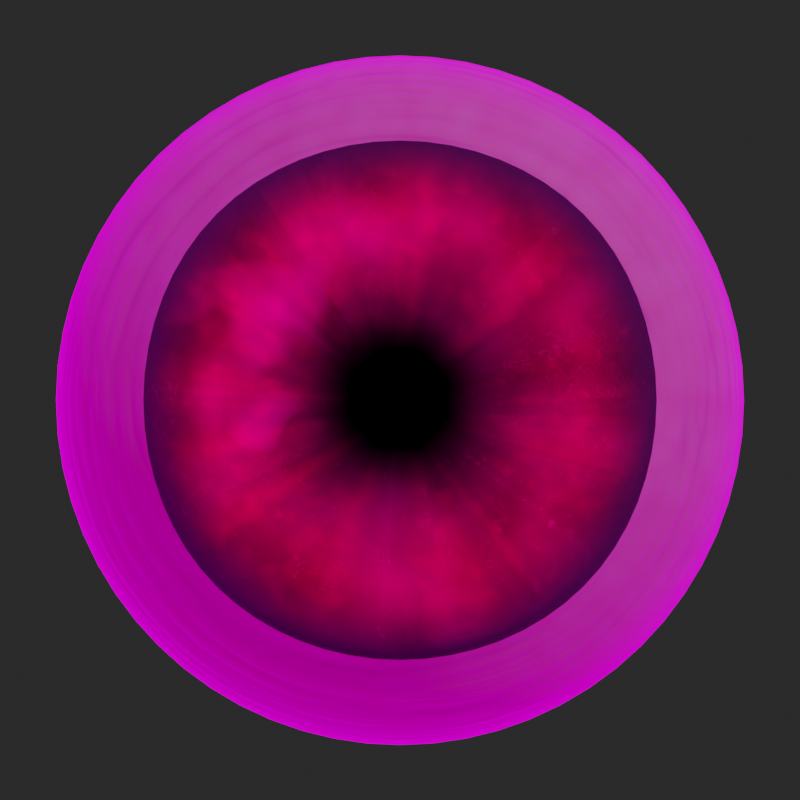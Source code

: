 # Source: prefabs_aquatic_vertabrate_eye.blend  (saved by Blender 4.2.66; exported with 4.5.12 LTS)
import bpy
from mathutils import Matrix  # noqa: F401  (used for matrix-valued properties, if any)

bpy.ops.wm.read_factory_settings(use_empty=True)
scene = bpy.context.scene
scene.name = 'Scene'

# ---- collections
col_collection = bpy.data.collections.new('Collection'); scene.collection.children.link(col_collection)
col_aquatic_vertabrate_eye = bpy.data.collections.new('Aquatic_Vertabrate_Eye'); scene.collection.children.link(col_aquatic_vertabrate_eye)

# ---- images (referenced by path relative to the original .blend; pixels are not part of the script)
import os
ASSET_DIR = os.environ.get("B2B_ASSET_DIR", "")  # directory of the original .blend (textures are referenced by path, not embedded)
HERE = os.path.dirname(os.path.abspath(__file__))  # packed textures are extracted next to this script under _unpacked/

def load_image(name, relpath, width, height, colorspace="sRGB"):
    """Load a texture the original file referenced (path relative to the .blend, or extracted next to this script)."""
    p = next((c for c in (os.path.join(HERE, relpath), os.path.join(ASSET_DIR, relpath)) if relpath and os.path.exists(c)), "")
    if p:
        img = bpy.data.images.load(p, check_existing=True)
        img.name = name
    else:  # same state as the original file: an image datablock whose file is absent (Cycles renders it pink)
        img = bpy.data.images.new(name, width, height)
        img.source = "FILE"
        img.filepath = "//" + (relpath or name)
    img.colorspace_settings.name = colorspace
    return img
img_brown_photostudio_06_4k_hdr = load_image('brown_photostudio_06_4k.hdr', 'brown_photostudio_06_4k.hdr', 1024, 1024, 'Linear Rec.709')

# ---- materials (node trees are filled in below, after node groups)
mat_pupil_generator = bpy.data.materials.new('pupil_generator')
mat_pupil_generator.use_transparent_shadow = False
mat_iris_generator_aquatic_vertabrate = bpy.data.materials.new('iris_generator_aquatic_vertabrate')
mat_sclera_generator_aquatic_vertabrate = bpy.data.materials.new('sclera_generator_aquatic_vertabrate')
mat_cornea_generator = bpy.data.materials.new('cornea_generator')
mat_cornea_generator.surface_render_method = 'BLENDED'
mat_cornea_generator.blend_method = 'BLEND'
mat_cornea_generator.alpha_threshold = 0.522
mat_cornea_generator.use_transparency_overlap = False
mat_cornea_generator.show_transparent_back = False
mat_cornea_generator.use_transparent_shadow = False
mat_cornea_generator.use_raytrace_refraction = True
mat_cornea_generator.use_screen_refraction = True
mat_cornea_generator.thickness_mode = 'SLAB'
mat_cornea_generator.diffuse_color = (0.8, 0.8, 0.8, 0.5357)

# ---- node groups
ng_aquatic_iris_foundation = bpy.data.node_groups.new('Aquatic Iris Foundation', 'ShaderNodeTree')
_s = ng_aquatic_iris_foundation.interface.new_socket(name='UV', in_out='OUTPUT', socket_type='NodeSocketVector')
_s = ng_aquatic_iris_foundation.interface.new_socket(name='Result', in_out='OUTPUT', socket_type='NodeSocketColor')
_s.default_value = (0.0, 0.0, 0.0, 0.0)
_N = ng_aquatic_iris_foundation.nodes; _L = ng_aquatic_iris_foundation.links
n0 = _N.new('NodeGroupOutput'); n0.name = 'Group Output'; n0.location = (573, 0)
n1 = _N.new('NodeGroupInput'); n1.name = 'Group Input'; n1.location = (-583, 0)
n2 = _N.new('ShaderNodeUVMap'); n2.name = 'UV Map.001'; n2.location = (-383, 132)
n2.uv_map = 'irisUV'
n3 = _N.new('NodeReroute'); n3.name = 'Reroute.002'; n3.location = (-203, 72)
n3.width = 16
n3.socket_idname = 'NodeSocketVector'
n4 = _N.new('ShaderNodeTexNoise'); n4.name = 'Noise Texture.001'; n4.location = (203, 128)
n4.inputs[2].default_value = -9.4
n4.inputs[3].default_value = 2.6
n4.inputs[4].default_value = 0.4333
n4.inputs[8].default_value = -0.9
n5 = _N.new('ShaderNodeTexGradient'); n5.name = 'Gradient Texture.001'; n5.location = (17, 132)
n5.gradient_type = 'RADIAL'
n6 = _N.new('ShaderNodeTexVoronoi'); n6.name = 'Voronoi Texture.002'; n6.location = (200, -160)
n6.feature = 'SMOOTH_F1'
n6.inputs[2].default_value = 49.4
n7 = _N.new('ShaderNodeMapping'); n7.name = 'Mapping.001'; n7.location = (-163, 132)
n7.inputs[1].default_value = (-0.31, -0.35, 0.0)
n7.inputs[2].default_value = (0.8343, -0.4049, 0.06109)
n8 = _N.new('ShaderNodeMix'); n8.name = 'Mix.007'; n8.location = (17, -8)
n8.data_type = 'RGBA'
n8.clamp_factor = False
n8.inputs[0].default_value = 1.0
n9 = _N.new('ShaderNodeMix'); n9.name = 'Mix.006'; n9.location = (383, 128)
n9.data_type = 'RGBA'
n9.inputs[0].default_value = 0.175
_L.new(n7.outputs[0], n8.inputs[7])
_L.new(n6.outputs[1], n9.inputs[7])
_L.new(n5.outputs[1], n4.inputs[0])
_L.new(n7.outputs[0], n5.inputs[0])
_L.new(n8.outputs[2], n6.inputs[0])
_L.new(n2.outputs[0], n3.inputs[0])
_L.new(n5.outputs[0], n8.inputs[6])
_L.new(n4.outputs[1], n9.inputs[6])
_L.new(n3.outputs[0], n7.inputs[0])
_L.new(n3.outputs[0], n0.inputs[0])
_L.new(n9.outputs[2], n0.inputs[1])
n0.is_active_output = True
ng_secondary_iris_foundation___aquatic_vertabrate = bpy.data.node_groups.new('Secondary Iris Foundation | Aquatic Vertabrate', 'ShaderNodeTree')
_s = ng_secondary_iris_foundation___aquatic_vertabrate.interface.new_socket(name='Value', in_out='OUTPUT', socket_type='NodeSocketFloat')
_s = ng_secondary_iris_foundation___aquatic_vertabrate.interface.new_socket(name='Vector', in_out='INPUT', socket_type='NodeSocketVector')
_s.hide_value = True
_N = ng_secondary_iris_foundation___aquatic_vertabrate.nodes; _L = ng_secondary_iris_foundation___aquatic_vertabrate.links
n0 = _N.new('NodeGroupOutput'); n0.name = 'Group Output'; n0.location = (280, 0)
n1 = _N.new('NodeGroupInput'); n1.name = 'Group Input'; n1.location = (-290, 0)
n2 = _N.new('ShaderNodeTexGradient'); n2.name = 'Gradient Texture.004'; n2.location = (-90, 0)
n2.gradient_type = 'SPHERICAL'
n3 = _N.new('ShaderNodeMath'); n3.name = 'Math.007'; n3.location = (90, 0)
n3.operation = 'COSINE'
n3.use_clamp = True
_L.new(n2.outputs[0], n3.inputs[0])
_L.new(n1.outputs[0], n2.inputs[0])
_L.new(n3.outputs[0], n0.inputs[0])
n0.is_active_output = True
ng_iris_config___aquatic_vertabrate = bpy.data.node_groups.new('Iris Config | Aquatic Vertabrate', 'ShaderNodeTree')
_s = ng_iris_config___aquatic_vertabrate.interface.new_socket(name='Vector', in_out='OUTPUT', socket_type='NodeSocketVector')
_s = ng_iris_config___aquatic_vertabrate.interface.new_socket(name='Aquatic Iris Shader', in_out='OUTPUT', socket_type='NodeSocketShader')
_s = ng_iris_config___aquatic_vertabrate.interface.new_socket(name='Iris Hue Mix', in_out='INPUT', socket_type='NodeSocketColor')
_s.default_value = (0.5, 0.5, 0.5, 1.0)
_s = ng_iris_config___aquatic_vertabrate.interface.new_socket(name='Primary Iris Hue', in_out='INPUT', socket_type='NodeSocketColor')
_s.default_value = (0.5, 0.5, 0.5, 1.0)
_s = ng_iris_config___aquatic_vertabrate.interface.new_socket(name='Vector', in_out='INPUT', socket_type='NodeSocketVector')
_s = ng_iris_config___aquatic_vertabrate.interface.new_socket(name='Iris Saturation', in_out='INPUT', socket_type='NodeSocketFloat')
_s.subtype = 'FACTOR'
_s.default_value = 1.0
_s.min_value = 0.0
_s.max_value = 1.0
_s = ng_iris_config___aquatic_vertabrate.interface.new_socket(name='Streaks Count', in_out='INPUT', socket_type='NodeSocketFloat')
_s.subtype = 'FACTOR'
_s.default_value = 0.6496
_s.min_value = 0.0
_s.max_value = 1.0
_s = ng_iris_config___aquatic_vertabrate.interface.new_socket(name='Streaks Reflectivity', in_out='INPUT', socket_type='NodeSocketFloat')
_s.subtype = 'FACTOR'
_s.default_value = 1.0
_s.min_value = 0.0
_s.max_value = 1.0
_s = ng_iris_config___aquatic_vertabrate.interface.new_socket(name='Colarette Particle', in_out='INPUT', socket_type='NodeSocketFloat')
_s.subtype = 'FACTOR'
_s.default_value = 0.3583
_s.min_value = 0.0
_s.max_value = 1.0
_N = ng_iris_config___aquatic_vertabrate.nodes; _L = ng_iris_config___aquatic_vertabrate.links
n0 = _N.new('NodeGroupOutput'); n0.name = 'Group Output'; n0.location = (3560, 820)
n1 = _N.new('NodeGroupInput'); n1.name = 'Group Input'; n1.location = (-2540, 220)
n2 = _N.new('NodeFrame'); n2.name = 'Iris and Pupil Fade'; n2.location = (-1560, 960)
n2.label = 'Iris +Pupil Fade Mask'
n2.width = 823
n2.shrink = False
n2.label_size = 29
n3 = _N.new('NodeFrame'); n3.name = 'Frame'; n3.location = (-700, 960)
n3.label = 'Iris Fade Eenhance'
n3.width = 979
n3.shrink = False
n3.label_size = 35
n4 = _N.new('NodeFrame'); n4.name = 'Frame.002'; n4.location = (-400, 380)
n4.label = 'Pupil Dradient + Iris Enhance'
n4.width = 680
n4.shrink = False
n5 = _N.new('NodeFrame'); n5.name = 'Iris and Pupil Fade.002'; n5.location = (-1028, 1408)
n5.label = 'Iris +Pupil Fade'
n5.width = 861
n5.shrink = False
n5.label_size = 29
n6 = _N.new('NodeFrame'); n6.name = 'Frame.022'; n6.location = (-123, 1403)
n6.label = 'Stylized Factor'
n6.width = 400
n6.shrink = False
n6.label_size = 27
n7 = _N.new('NodeFrame'); n7.name = 'Frame.023'; n7.location = (317, 1403)
n7.label = 'Phtotral Factor'
n7.width = 1230
n7.shrink = False
n7.label_size = 29
n8 = _N.new('NodeFrame'); n8.name = 'Frame.016'; n8.location = (76, -615)
n8.label = 'Iris Streaks'
n8.width = 1046
n8.label_size = 29
n9 = _N.new('NodeFrame'); n9.name = 'Frame.018'; n9.location = (75, -1075)
n9.label = 'Streak Noise'
n9.width = 357
n9.label_size = 22
n10 = _N.new('NodeFrame'); n10.name = 'Frame.024'; n10.location = (313, -152)
n10.label = 'Collarette'
n10.width = 2599
n10.shrink = False
n10.label_size = 64
n11 = _N.new('NodeFrame'); n11.name = 'Frame.026'; n11.location = (1199, -95)
n11.label = 'Colarette Blending'
n11.width = 1370
n11.shrink = False
n11.label_size = 50
n12 = _N.new('NodeFrame'); n12.name = 'Frame.030'; n12.location = (38, -95)
n12.label = 'Collarette Framwork'
n12.width = 1111
n12.shrink = False
n12.label_size = 54
n13 = _N.new('NodeFrame'); n13.name = 'Frame.003'; n13.location = (1198, -755)
n13.label = 'Colarette Enhance'
n13.width = 1036
n13.shrink = False
n13.label_size = 41
n14 = _N.new('NodeFrame'); n14.name = 'Frame.033'; n14.location = (1600, 680)
n14.label = 'Inner Iris Breakages'
n14.width = 1540
n14.label_size = 32
n15 = _N.new('NodeFrame'); n15.name = 'Frame.004'; n15.location = (1597, 1403)
n15.label = 'Final Blend'
n15.width = 200
n16 = _N.new('ShaderNodeMix'); n16.name = 'Mix.009'; n16.location = (-1438, 1300)
n16.data_type = 'RGBA'
n16.blend_type = 'MULTIPLY'
n16.inputs[0].default_value = 0.09167
n17 = _N.new('ShaderNodeMix'); n17.name = 'Mix.010'; n17.location = (-1258, 1300)
n17.data_type = 'RGBA'
n17.blend_type = 'LIGHTEN'
n17.clamp_factor = False
n17.inputs[0].default_value = 0.05
n18 = _N.new('ShaderNodeMix'); n18.name = 'Mix.008'; n18.location = (-1618, 1300)
n18.data_type = 'RGBA'
n18.blend_type = 'MULTIPLY'
n18.inputs[0].default_value = 1.0
n19 = _N.new('ShaderNodeMapping'); n19.name = 'Mapping.008'; n19.location = (30, -92)
n19.inputs[1].default_value = (-0.5, -0.5, 0.0)
n20 = _N.new('NodeReroute'); n20.name = 'Reroute.017'; n20.location = (266, -135)
n20.width = 16
n20.socket_idname = 'NodeSocketVector'
n21 = _N.new('ShaderNodeTexGradient'); n21.name = 'Gradient Texture.002'; n21.location = (198, -92)
n21.gradient_type = 'SPHERICAL'
n22 = _N.new('ShaderNodeMath'); n22.name = 'Math.004'; n22.location = (358, -92)
n22.operation = 'COSINE'
n22.use_clamp = True
n23 = _N.new('ShaderNodeValToRGB'); n23.name = 'Color Ramp.003'; n23.location = (518, -92)
while len(n23.color_ramp.elements) > 1: n23.color_ramp.elements.remove(n23.color_ramp.elements[-1])
n23.color_ramp.elements[0].position = 0.0; n23.color_ramp.elements[0].color = (1.0, 1.0, 1.0, 1.0)
_e = n23.color_ramp.elements.new(0.5932); _e.color = (0.0, 0.0, 0.0, 1.0)
_e = n23.color_ramp.elements.new(0.6511); _e.color = (0.25, 0.25, 0.25, 1.0)
_e = n23.color_ramp.elements.new(0.7318); _e.color = (0.7748, 0.7748, 0.7748, 1.0)
_e = n23.color_ramp.elements.new(0.7955); _e.color = (0.0, 0.0, 0.0, 1.0)
n24 = _N.new('ShaderNodeMath'); n24.name = 'Math.029'; n24.location = (540, -100)
n24.inputs[1].default_value = 0.296
n24.inputs[2].default_value = 0.1
n25 = _N.new('ShaderNodeTexGradient'); n25.name = 'Gradient Texture.008'; n25.location = (380, -100)
n25.gradient_type = 'SPHERICAL'
n26 = _N.new('ShaderNodeMapping'); n26.name = 'Mapping.006'; n26.location = (220, -100)
n26.inputs[1].default_value = (-0.515, -0.49, -0.015)
n26.inputs[2].default_value = (0.1257, 0.0, -0.02269)
n27 = _N.new('ShaderNodeUVMap'); n27.name = 'UV Map'; n27.location = (40, -100)
n27.uv_map = 'irisUV'
n28 = _N.new('ShaderNodeValToRGB'); n28.name = 'ColorRamp.019'; n28.location = (700, -100)
n28.color_ramp.interpolation = 'EASE'
while len(n28.color_ramp.elements) > 1: n28.color_ramp.elements.remove(n28.color_ramp.elements[-1])
n28.color_ramp.elements[0].position = 0.9682; n28.color_ramp.elements[0].color = (0.0, 0.0, 0.0, 1.0)
_e = n28.color_ramp.elements.new(0.9909); _e.color = (0.09634, 0.09634, 0.09634, 1.0)
_e = n28.color_ramp.elements.new(1.0); _e.color = (1.0, 1.0, 1.0, 1.0)
n29 = _N.new('ShaderNodeMath'); n29.name = 'Math.008'; n29.location = (220, -80)
n29.operation = 'POWER'
n29.use_clamp = True
n29.inputs[1].default_value = 1.1
n30 = _N.new('ShaderNodeTexGradient'); n30.name = 'Gradient Texture.005'; n30.location = (40, -80)
n30.gradient_type = 'SPHERICAL'
n31 = _N.new('ShaderNodeValToRGB'); n31.name = 'Color Ramp.006'; n31.location = (400, -80)
while len(n31.color_ramp.elements) > 1: n31.color_ramp.elements.remove(n31.color_ramp.elements[-1])
n31.color_ramp.elements[0].position = 0.0; n31.color_ramp.elements[0].color = (1.0, 1.0, 1.0, 1.0)
_e = n31.color_ramp.elements.new(0.0); _e.color = (1.0, 0.6102, 0.5436, 1.0)
_e = n31.color_ramp.elements.new(0.4636); _e.color = (0.4835, 0.335, 0.239, 1.0)
_e = n31.color_ramp.elements.new(0.8682); _e.color = (1.0, 1.0, 1.0, 1.0)
_e = n31.color_ramp.elements.new(1.0); _e.color = (0.5929, 1.0, 0.1181, 1.0)
n32 = _N.new('ShaderNodeValToRGB'); n32.name = 'Color Ramp.007'; n32.location = (370, -73)
while len(n32.color_ramp.elements) > 1: n32.color_ramp.elements.remove(n32.color_ramp.elements[-1])
n32.color_ramp.elements[0].position = 0.1136; n32.color_ramp.elements[0].color = (1.0, 1.0, 1.0, 1.0)
_e = n32.color_ramp.elements.new(0.4466); _e.color = (0.7891, 0.7891, 0.7891, 1.0)
_e = n32.color_ramp.elements.new(0.5977); _e.color = (0.0, 0.0, 0.0, 1.0)
_e = n32.color_ramp.elements.new(0.7273); _e.color = (0.7748, 0.7748, 0.7748, 1.0)
n33 = _N.new('ShaderNodeMath'); n33.name = 'Math.024'; n33.location = (210, -73)
n33.operation = 'COSINE'
n33.use_clamp = True
n34 = _N.new('ShaderNodeTexGradient'); n34.name = 'Gradient Texture.016'; n34.location = (30, -73)
n34.gradient_type = 'SPHERICAL'
n35 = _N.new('ShaderNodeMix'); n35.name = 'Mix.058'; n35.location = (650, -73)
n35.data_type = 'RGBA'
n35.blend_type = 'MULTIPLY'
n35.clamp_factor = False
n35.inputs[0].default_value = 1.0
n36 = _N.new('ShaderNodeMix'); n36.name = 'Mix.014'; n36.location = (130, -95)
n36.data_type = 'RGBA'
n36.blend_type = 'MULTIPLY'
n36.clamp_factor = False
n36.inputs[0].default_value = 1.0
n37 = _N.new('ShaderNodeMix'); n37.name = 'Mix.052'; n37.location = (75, -335)
n37.data_type = 'RGBA'
n37.blend_type = 'ADD'
n38 = _N.new('ShaderNodeValToRGB'); n38.name = 'ColorRamp.025'; n38.location = (193, -51)
while len(n38.color_ramp.elements) > 1: n38.color_ramp.elements.remove(n38.color_ramp.elements[-1])
n38.color_ramp.elements[0].position = 0.0; n38.color_ramp.elements[0].color = (0.0, 0.0, 0.0, 1.0)
_e = n38.color_ramp.elements.new(0.5); _e.color = (1.0, 1.0, 1.0, 1.0)
_e = n38.color_ramp.elements.new(1.0); _e.color = (0.0, 0.0, 0.0, 1.0)
n39 = _N.new('ShaderNodeMix'); n39.name = 'Mix.051'; n39.location = (452, -51)
n39.data_type = 'RGBA'
n39.inputs[7].default_value = (0.5029, 0.5029, 0.5029, 1.0)
n40 = _N.new('ShaderNodeTexVoronoi'); n40.name = 'Voronoi Texture.007'; n40.location = (614, -51)
n40.inputs[2].default_value = 35.0
n41 = _N.new('ShaderNodeTexGradient'); n41.name = 'Gradient Texture.013'; n41.location = (30, -51)
n41.gradient_type = 'RADIAL'
n42 = _N.new('ShaderNodeValToRGB'); n42.name = 'ColorRamp.026'; n42.location = (776, -51)
while len(n42.color_ramp.elements) > 1: n42.color_ramp.elements.remove(n42.color_ramp.elements[-1])
n42.color_ramp.elements[0].position = 0.0; n42.color_ramp.elements[0].color = (0.0, 0.0, 0.0, 1.0)
_e = n42.color_ramp.elements.new(0.7955); _e.color = (0.5, 0.5, 0.5, 1.0)
_e = n42.color_ramp.elements.new(1.0); _e.color = (1.0, 1.0, 1.0, 1.0)
n43 = _N.new('ShaderNodeTexNoise'); n43.name = 'Noise Texture.005'; n43.location = (30, -43)
n43.inputs[2].default_value = -6.6
n43.inputs[3].default_value = 6.0
n44 = _N.new('ShaderNodeMath'); n44.name = 'Math.026'; n44.location = (187, -43)
n44.operation = 'MULTIPLY_ADD'
n44.inputs[1].default_value = 4.1
n44.inputs[2].default_value = 0.17
n45 = _N.new('NodeReroute'); n45.name = 'Reroute.070'; n45.location = (639, -1256)
n45.width = 16
n45.socket_idname = 'NodeSocketFloat'
n46 = _N.new('ShaderNodeMix'); n46.name = 'Mix.071'; n46.location = (299, -100)
n46.label = 'Multiply (NOISE)'
n46.data_type = 'RGBA'
n46.blend_type = 'MULTIPLY'
n46.inputs[0].default_value = 0.9467
n47 = _N.new('ShaderNodeMix'); n47.name = 'Mix.080'; n47.location = (99, -100)
n47.data_type = 'RGBA'
n47.blend_type = 'MULTIPLY'
n47.inputs[0].default_value = 1.0
n48 = _N.new('ShaderNodeMix'); n48.name = 'Mix.079'; n48.location = (659, -100)
n48.data_type = 'RGBA'
n48.blend_type = 'SCREEN'
n49 = _N.new('ShaderNodeValue'); n49.name = 'Value.006'; n49.location = (79, -275)
n49.outputs[0].default_value = 0.97
n50 = _N.new('ShaderNodeValue'); n50.name = 'Value.008'; n50.location = (79, -175)
n50.outputs[0].default_value = 0.98
n51 = _N.new('ShaderNodeMix'); n51.name = 'Mix.072'; n51.location = (279, -175)
n51.label = 'Ciliary Zone'
n51.data_type = 'RGBA'
n52 = _N.new('ShaderNodeVectorRotate'); n52.name = 'Vector Rotate.009'; n52.location = (79, -475)
n52.rotation_type = 'X_AXIS'
n53 = _N.new('ShaderNodeTexNoise'); n53.name = 'Noise Texture.015'; n53.location = (229, -393)
n53.inputs[2].default_value = 7.5
n53.inputs[3].default_value = 0.7
n53.inputs[4].default_value = 1.0
n53.inputs[8].default_value = 0.3
n54 = _N.new('ShaderNodeMix'); n54.name = 'Mix.084'; n54.location = (409, -393)
n54.data_type = 'RGBA'
n54.blend_type = 'ADD'
n54.inputs[0].default_value = 0.3667
n55 = _N.new('ShaderNodeTexGradient'); n55.name = 'Gradient Texture.019'; n55.location = (569, -393)
n55.gradient_type = 'SPHERICAL'
n56 = _N.new('ShaderNodeMath'); n56.name = 'Math.058'; n56.location = (729, -393)
n56.operation = 'MULTIPLY'
n57 = _N.new('ShaderNodeMapRange'); n57.name = 'Map Range.020'; n57.location = (909, -393)
n57.inputs[1].default_value = 0.861
n57.inputs[2].default_value = 0.856
n57.inputs[3].default_value = 0.5
n58 = _N.new('ShaderNodeMapRange'); n58.name = 'Map Range.018'; n58.location = (450, -84)
n58.inputs[4].default_value = 25.0
n59 = _N.new('ShaderNodeMix'); n59.name = 'Mix.075'; n59.location = (490, -130)
n59.data_type = 'RGBA'
n59.inputs[6].default_value = (0.3862, 0.3862, 0.3862, 1.0)
n60 = _N.new('ShaderNodeMapRange'); n60.name = 'Map Range.019'; n60.location = (30, -370)
n60.inputs[1].default_value = 0.8
n60.inputs[2].default_value = 2.5
n60.inputs[4].default_value = 15.0
n61 = _N.new('ShaderNodeMath'); n61.name = 'Math.018'; n61.location = (290, -595)
n61.operation = 'POWER'
n61.inputs[1].default_value = -0.15
n62 = _N.new('ShaderNodeMath'); n62.name = 'Math.022'; n62.location = (450, -595)
n62.operation = 'MULTIPLY'
n62.inputs[1].default_value = 31.0
n63 = _N.new('ShaderNodeTexNoise'); n63.name = 'Noise Texture.009'; n63.location = (456, -290)
n63.inputs[2].default_value = 22.7
n63.inputs[3].default_value = 2.4
n63.inputs[4].default_value = 1.0
n63.inputs[8].default_value = 0.2
n64 = _N.new('ShaderNodeTexGradient'); n64.name = 'Gradient Texture.014'; n64.location = (30, -55)
n64.gradient_type = 'RADIAL'
n65 = _N.new('ShaderNodeVectorRotate'); n65.name = 'Vector Rotate.006'; n65.location = (790, -55)
n65.rotation_type = 'X_AXIS'
n65.inputs[1].default_value = (6.9, 1.6, -5.6)
n65.inputs[3].default_value = -0.03142
n66 = _N.new('ShaderNodeTexVoronoi'); n66.name = 'Voronoi Texture.008'; n66.location = (950, -55)
n67 = _N.new('ShaderNodeValToRGB'); n67.name = 'ColorRamp.007'; n67.location = (195, -55)
while len(n67.color_ramp.elements) > 1: n67.color_ramp.elements.remove(n67.color_ramp.elements[-1])
n67.color_ramp.elements[0].position = 0.03182; n67.color_ramp.elements[0].color = (0.0, 0.0, 0.0, 1.0)
_e = n67.color_ramp.elements.new(0.4091); _e.color = (1.0, 1.0, 1.0, 1.0)
_e = n67.color_ramp.elements.new(0.7023); _e.color = (0.5, 0.5, 0.5, 1.0)
_e = n67.color_ramp.elements.new(1.0); _e.color = (0.0, 0.0, 0.0, 1.0)
n68 = _N.new('ShaderNodeMapRange'); n68.name = 'Map Range.015'; n68.location = (1110, -55)
n68.inputs[1].default_value = 0.2
n68.inputs[2].default_value = 3.0
n68.inputs[3].default_value = -0.2
n68.inputs[4].default_value = 25.6
n69 = _N.new('ShaderNodeMix'); n69.name = 'Mix.053'; n69.location = (450, -55)
n69.data_type = 'RGBA'
n69.inputs[0].default_value = 1.0
n69.inputs[7].default_value = (0.5029, 0.5029, 0.5029, 1.0)
n70 = _N.new('ShaderNodeMix'); n70.name = 'Mix.054'; n70.location = (610, -55)
n70.data_type = 'RGBA'
n70.blend_type = 'MULTIPLY'
n70.inputs[0].default_value = 0.6333
n71 = _N.new('ShaderNodeValToRGB'); n71.name = 'ColorRamp.009'; n71.location = (1270, -55)
while len(n71.color_ramp.elements) > 1: n71.color_ramp.elements.remove(n71.color_ramp.elements[-1])
n71.color_ramp.elements[0].position = 0.62; n71.color_ramp.elements[0].color = (0.7944, 0.7944, 0.7944, 1.0)
_e = n71.color_ramp.elements.new(0.7368); _e.color = (1.0, 1.0, 1.0, 1.0)
_e = n71.color_ramp.elements.new(0.8205); _e.color = (0.0, 0.0, 0.0, 1.0)
n72 = _N.new('ShaderNodeBsdfPrincipled'); n72.name = 'Principled BSDF'; n72.location = (1833, 1408)
n72.distribution = 'GGX'
n72.subsurface_method = 'RANDOM_WALK_SKIN'
n72.inputs[2].default_value = 0.0
n72.inputs[3].default_value = 1.45
n72.inputs[13].default_value = 0.0
n72.inputs[27].default_value = (0.0, 0.0, 0.0, 1.0)
n72.inputs[28].default_value = 1.0
n73 = _N.new('ShaderNodeValToRGB'); n73.name = 'ColorRamp.040'; n73.location = (630, -84)
while len(n73.color_ramp.elements) > 1: n73.color_ramp.elements.remove(n73.color_ramp.elements[-1])
n73.color_ramp.elements[0].position = 0.3682; n73.color_ramp.elements[0].color = (0.0, 0.0, 0.0, 1.0)
_e = n73.color_ramp.elements.new(0.7455); _e.color = (0.4795, 0.4795, 0.4795, 1.0)
_e = n73.color_ramp.elements.new(1.0); _e.color = (0.7944, 0.7944, 0.7944, 1.0)
n74 = _N.new('ShaderNodeValToRGB'); n74.name = 'ColorRamp.036'; n74.location = (639, -360)
n74.label = 'ColorRamp (COLLARETTE)'
while len(n74.color_ramp.elements) > 1: n74.color_ramp.elements.remove(n74.color_ramp.elements[-1])
n74.color_ramp.elements[0].position = 0.7373; n74.color_ramp.elements[0].color = (0.001561, 0.001561, 0.001561, 1.0)
_e = n74.color_ramp.elements.new(0.7773); _e.color = (0.0, 0.0, 0.0, 1.0)
_e = n74.color_ramp.elements.new(0.9955); _e.color = (1.0, 1.0, 1.0, 1.0)
n75 = _N.new('ShaderNodeMath'); n75.name = 'Math.057'; n75.location = (30, -644)
n75.operation = 'POWER'
n75.inputs[0].default_value = 1.8
n75.inputs[1].default_value = 0.3
n76 = _N.new('ShaderNodeValToRGB'); n76.name = 'ColorRamp.034'; n76.location = (210, -130)
while len(n76.color_ramp.elements) > 1: n76.color_ramp.elements.remove(n76.color_ramp.elements[-1])
n76.color_ramp.elements[0].position = 0.2182; n76.color_ramp.elements[0].color = (0.2195, 0.2195, 0.2195, 1.0)
_e = n76.color_ramp.elements.new(1.0); _e.color = (0.7, 0.7, 0.7, 1.0)
n77 = _N.new('ShaderNodeMix'); n77.name = 'Mix.082'; n77.location = (910, -84)
n77.data_type = 'RGBA'
n77.blend_type = 'SCREEN'
n77.inputs[0].default_value = 1.0
n78 = _N.new('ShaderNodeMix'); n78.name = 'Mix.073'; n78.location = (670, -130)
n78.data_type = 'RGBA'
n78.blend_type = 'SCREEN'
n78.inputs[0].default_value = 0.5583
n79 = _N.new('ShaderNodeMix'); n79.name = 'Mix.074'; n79.location = (850, -130)
n79.data_type = 'RGBA'
n79.inputs[6].default_value = (0.1117, 0.1117, 0.1117, 1.0)
n80 = _N.new('ShaderNodeValToRGB'); n80.name = 'ColorRamp.032'; n80.location = (210, -410)
while len(n80.color_ramp.elements) > 1: n80.color_ramp.elements.remove(n80.color_ramp.elements[-1])
n80.color_ramp.elements[0].position = 0.0; n80.color_ramp.elements[0].color = (0.0, 0.0, 0.0, 1.0)
_e = n80.color_ramp.elements.new(0.5); _e.color = (0.8465, 0.8465, 0.8465, 1.0)
_e = n80.color_ramp.elements.new(1.0); _e.color = (0.0, 0.0, 0.0, 1.0)
n81 = _N.new('ShaderNodeMix'); n81.name = 'Mix.077'; n81.location = (30, -40)
n81.data_type = 'RGBA'
n81.blend_type = 'MULTIPLY'
n81.clamp_factor = False
n81.inputs[0].default_value = 1.0
n82 = _N.new('ShaderNodeMix'); n82.name = 'Mix.015'; n82.location = (75, -75)
n82.data_type = 'RGBA'
n82.blend_type = 'MULTIPLY'
n82.clamp_factor = False
n83 = _N.new('ShaderNodeMix'); n83.name = 'Mix.069'; n83.location = (299, -360)
n83.data_type = 'RGBA'
n83.blend_type = 'ADD'
n83.inputs[0].default_value = 1.0
n84 = _N.new('ShaderNodeMix'); n84.name = 'Mix.070'; n84.location = (1019, -100)
n84.data_type = 'RGBA'
n84.blend_type = 'MULTIPLY'
n84.clamp_result = True
n84.inputs[0].default_value = 0.383
n85 = _N.new('ShaderNodeMix'); n85.name = 'Mix.078'; n85.location = (839, -100)
n85.data_type = 'RGBA'
n85.blend_type = 'MULTIPLY'
n85.inputs[6].default_value = (0.0, 0.0, 0.0, 1.0)
n86 = _N.new('ShaderNodeMix'); n86.name = 'Mix.076'; n86.location = (1199, -100)
n86.data_type = 'RGBA'
n86.blend_type = 'SCREEN'
n87 = _N.new('NodeFrame'); n87.name = 'Frame.005'; n87.location = (-1673, 1409)
n87.label = 'Iris Foundation'
n87.width = 627
n87.shrink = False
n87.label_size = 43
n8.parent = n7
n9.parent = n7
n11.parent = n10
n12.parent = n10
n13.parent = n10
n19.parent = n2
n20.parent = n2
n21.parent = n2
n22.parent = n2
n23.parent = n2
n24.parent = n3
n25.parent = n3
n26.parent = n3
n27.parent = n3
n28.parent = n3
n29.parent = n4
n30.parent = n4
n31.parent = n4
n32.parent = n5
n33.parent = n5
n34.parent = n5
n35.parent = n5
n36.parent = n6
n37.parent = n7
n38.parent = n8
n39.parent = n8
n40.parent = n8
n41.parent = n8
n42.parent = n8
n43.parent = n9
n44.parent = n9
n45.parent = n10
n46.parent = n11
n47.parent = n11
n48.parent = n11
n49.parent = n10
n50.parent = n10
n51.parent = n10
n52.parent = n10
n53.parent = n12
n54.parent = n12
n55.parent = n12
n56.parent = n12
n57.parent = n12
n58.parent = n12
n59.parent = n13
n60.parent = n13
n61.parent = n14
n62.parent = n14
n63.parent = n14
n64.parent = n14
n65.parent = n14
n66.parent = n14
n67.parent = n14
n68.parent = n14
n69.parent = n14
n70.parent = n14
n71.parent = n14
n73.parent = n12
n74.parent = n11
n75.parent = n12
n76.parent = n13
n77.parent = n12
n78.parent = n13
n79.parent = n13
n80.parent = n13
n81.parent = n15
n82.parent = n7
n83.parent = n11
n84.parent = n11
n85.parent = n11
n86.parent = n11
_L.new(n20.outputs[0], n21.inputs[0])
_L.new(n85.outputs[2], n84.inputs[7])
_L.new(n24.outputs[0], n28.inputs[0])
_L.new(n26.outputs[0], n25.inputs[0])
_L.new(n20.outputs[0], n52.inputs[0])
_L.new(n29.outputs[0], n31.inputs[0])
_L.new(n30.outputs[0], n29.inputs[0])
_L.new(n41.outputs[0], n38.inputs[0])
_L.new(n79.outputs[2], n86.inputs[7])
_L.new(n31.outputs[0], n36.inputs[7])
_L.new(n32.outputs[0], n35.inputs[7])
_L.new(n86.outputs[2], n81.inputs[7])
_L.new(n17.outputs[2], n35.inputs[6])
_L.new(n71.outputs[0], n47.inputs[6])
_L.new(n39.outputs[2], n40.inputs[0])
_L.new(n25.outputs[0], n24.inputs[0])
_L.new(n40.outputs[0], n42.inputs[0])
_L.new(n55.outputs[0], n56.inputs[0])
_L.new(n53.outputs[0], n54.inputs[7])
_L.new(n42.outputs[0], n37.inputs[7])
_L.new(n20.outputs[0], n54.inputs[6])
_L.new(n44.outputs[0], n37.inputs[6])
_L.new(n52.outputs[0], n53.inputs[0])
_L.new(n20.outputs[0], n43.inputs[0])
_L.new(n54.outputs[2], n55.inputs[0])
_L.new(n20.outputs[0], n41.inputs[0])
_L.new(n51.outputs[2], n56.inputs[1])
_L.new(n67.outputs[0], n69.inputs[6])
_L.new(n60.outputs[0], n80.inputs[0])
_L.new(n55.outputs[0], n60.inputs[0])
_L.new(n64.outputs[0], n67.inputs[0])
_L.new(n27.outputs[0], n26.inputs[0])
_L.new(n42.outputs[0], n47.inputs[7])
_L.new(n62.outputs[0], n66.inputs[2])
_L.new(n82.outputs[2], n81.inputs[6])
_L.new(n44.outputs[0], n79.inputs[7])
_L.new(n61.outputs[0], n62.inputs[0])
_L.new(n78.outputs[2], n77.inputs[7])
_L.new(n69.outputs[2], n70.inputs[6])
_L.new(n76.outputs[0], n59.inputs[0])
_L.new(n49.outputs[0], n51.inputs[7])
_L.new(n63.outputs[0], n70.inputs[7])
_L.new(n35.outputs[2], n36.inputs[6])
_L.new(n58.outputs[0], n73.inputs[0])
_L.new(n65.outputs[0], n66.inputs[0])
_L.new(n50.outputs[0], n51.inputs[6])
_L.new(n70.outputs[2], n65.inputs[0])
_L.new(n78.outputs[2], n79.inputs[0])
_L.new(n83.outputs[2], n46.inputs[6])
_L.new(n68.outputs[0], n71.inputs[0])
_L.new(n57.outputs[0], n45.inputs[0])
_L.new(n16.outputs[2], n17.inputs[6])
_L.new(n67.outputs[0], n61.inputs[0])
_L.new(n56.outputs[0], n57.inputs[0])
_L.new(n20.outputs[0], n63.inputs[0])
_L.new(n81.outputs[2], n72.inputs[0])
_L.new(n45.outputs[0], n86.inputs[0])
_L.new(n20.outputs[0], n64.inputs[0])
_L.new(n34.outputs[0], n33.inputs[0])
_L.new(n45.outputs[0], n85.inputs[0])
_L.new(n20.outputs[0], n30.inputs[0])
_L.new(n45.outputs[0], n83.inputs[6])
_L.new(n19.outputs[0], n20.inputs[0])
_L.new(n60.outputs[0], n59.inputs[7])
_L.new(n28.outputs[0], n16.inputs[7])
_L.new(n36.outputs[2], n82.inputs[6])
_L.new(n38.outputs[0], n39.inputs[6])
_L.new(n74.outputs[0], n48.inputs[7])
_L.new(n77.outputs[2], n83.inputs[7])
_L.new(n75.outputs[0], n51.inputs[0])
_L.new(n21.outputs[0], n22.inputs[0])
_L.new(n80.outputs[0], n78.inputs[7])
_L.new(n43.outputs[0], n44.inputs[0])
_L.new(n84.outputs[2], n86.inputs[6])
_L.new(n37.outputs[2], n82.inputs[7])
_L.new(n59.outputs[2], n78.inputs[6])
_L.new(n33.outputs[0], n32.inputs[0])
_L.new(n22.outputs[0], n23.inputs[0])
_L.new(n77.outputs[2], n48.inputs[0])
_L.new(n18.outputs[2], n16.inputs[6])
_L.new(n66.outputs[0], n68.inputs[0])
_L.new(n20.outputs[0], n34.inputs[0])
_L.new(n23.outputs[0], n18.inputs[7])
_L.new(n48.outputs[2], n85.inputs[7])
_L.new(n73.outputs[0], n77.inputs[6])
_L.new(n47.outputs[2], n46.inputs[7])
_L.new(n56.outputs[0], n74.inputs[0])
_L.new(n46.outputs[2], n84.inputs[6])
_L.new(n1.outputs[2], n19.inputs[0])
_L.new(n1.outputs[0], n17.inputs[7])
_L.new(n1.outputs[1], n18.inputs[6])
_L.new(n19.outputs[0], n0.inputs[0])
_L.new(n72.outputs[0], n0.inputs[1])
_L.new(n1.outputs[5], n37.inputs[0])
_L.new(n1.outputs[6], n43.inputs[4])
_L.new(n1.outputs[4], n39.inputs[0])
_L.new(n1.outputs[3], n82.inputs[0])
n0.is_active_output = True
ng_sclera_network___aquatic_vertabrate = bpy.data.node_groups.new('Sclera Network | Aquatic Vertabrate ', 'ShaderNodeTree')
_s = ng_sclera_network___aquatic_vertabrate.interface.new_socket(name='Aquatic Sclera Shader', in_out='OUTPUT', socket_type='NodeSocketShader')
_s = ng_sclera_network___aquatic_vertabrate.interface.new_socket(name='Sclera Flesh Hue', in_out='INPUT', socket_type='NodeSocketColor')
_s.default_value = (0.4996, 0.3418, 0.3215, 1.0)
_s = ng_sclera_network___aquatic_vertabrate.interface.new_socket(name='Sclera Saturation', in_out='INPUT', socket_type='NodeSocketFloat')
_s.subtype = 'FACTOR'
_s.default_value = 0.9583
_s.min_value = 0.0
_s.max_value = 1.0
_s = ng_sclera_network___aquatic_vertabrate.interface.new_socket(name='Hue Variation', in_out='INPUT', socket_type='NodeSocketFloat')
_s.subtype = 'FACTOR'
_s.default_value = 0.15
_s.min_value = 0.0
_s.max_value = 1.0
_s = ng_sclera_network___aquatic_vertabrate.interface.new_socket(name='Wrinkle Scale', in_out='INPUT', socket_type='NodeSocketFloat')
_s.default_value = -33.2
_s.min_value = -1000.0
_s.max_value = 1000.0
_N = ng_sclera_network___aquatic_vertabrate.nodes; _L = ng_sclera_network___aquatic_vertabrate.links
n0 = _N.new('NodeGroupOutput'); n0.name = 'Group Output'; n0.location = (3080, 0)
n1 = _N.new('NodeGroupInput'); n1.name = 'Group Input'; n1.location = (-2990, 0)
n2 = _N.new('NodeFrame'); n2.name = 'Frame.006'; n2.location = (-710, -330)
n2.label = 'VEIN BUMP'
n2.width = 862
n2.shrink = False
n3 = _N.new('NodeReroute'); n3.name = 'Reroute.001'; n3.location = (-2610, 210)
n3.width = 16
n3.socket_idname = 'NodeSocketVector'
n4 = _N.new('ShaderNodeMapping'); n4.name = 'Mapping.006'; n4.location = (-2490, 450)
n4.inputs[1].default_value = (0.5, 0.2, 0.2)
n4.inputs[2].default_value = (-0.6213, 0.03491, 0.08378)
n4.inputs[3].default_value = (-0.1, 1.4, -0.2)
n5 = _N.new('ShaderNodeMix'); n5.name = 'Mix.002'; n5.location = (733, -330)
n5.data_type = 'RGBA'
n5.blend_type = 'SATURATION'
n5.inputs[0].default_value = 0.75
n6 = _N.new('ShaderNodeTexVoronoi'); n6.name = 'Voronoi Texture'; n6.location = (1180, -350)
n6.inputs[3].default_value = 0.2
n6.inputs[4].default_value = 0.175
n6.inputs[5].default_value = 4.7
n7 = _N.new('ShaderNodeValToRGB'); n7.name = 'ColorRamp.005'; n7.location = (60, -82)
n7.color_ramp.interpolation = 'B_SPLINE'
while len(n7.color_ramp.elements) > 1: n7.color_ramp.elements.remove(n7.color_ramp.elements[-1])
n7.color_ramp.elements[0].position = 0.1227; n7.color_ramp.elements[0].color = (0.0, 0.0, 0.0, 1.0)
_e = n7.color_ramp.elements.new(0.2864); _e.color = (1.0, 1.0, 1.0, 1.0)
n8 = _N.new('ShaderNodeBump'); n8.name = 'Bump'; n8.location = (692, -80)
n8.inputs[0].default_value = 0.2917
n8.inputs[1].default_value = 0.05
n8.inputs[2].default_value = 1.0
n9 = _N.new('ShaderNodeRGBCurve'); n9.name = 'RGB Curves'; n9.location = (372, -40)
_c = n9.mapping.curves[3]
while len(_c.points) > 2: _c.points.remove(_c.points[-1])
_c.points[0].location = (0.23636, 0.2875); _c.points[0].handle_type = 'AUTO'
_c.points[1].location = (0.57727, 0.2625); _c.points[1].handle_type = 'AUTO'
_p = _c.points.new(0.97273, 0.23125); _p.handle_type = 'AUTO'
n9.mapping.update()
n10 = _N.new('ShaderNodeValToRGB'); n10.name = 'Color Ramp.006'; n10.location = (1398, -472)
n10.color_ramp.interpolation = 'B_SPLINE'
while len(n10.color_ramp.elements) > 1: n10.color_ramp.elements.remove(n10.color_ramp.elements[-1])
n10.color_ramp.elements[0].position = 0.6773; n10.color_ramp.elements[0].color = (0.0, 0.0, 0.0, 1.0)
_e = n10.color_ramp.elements.new(1.0); _e.color = (1.0, 1.0, 1.0, 1.0)
n11 = _N.new('ShaderNodeTexGradient'); n11.name = 'Gradient Texture.007'; n11.location = (1010, -60)
n11.gradient_type = 'SPHERICAL'
n12 = _N.new('ShaderNodeValToRGB'); n12.name = 'Color Ramp.005'; n12.location = (1200, -50)
n12.color_ramp.interpolation = 'B_SPLINE'
while len(n12.color_ramp.elements) > 1: n12.color_ramp.elements.remove(n12.color_ramp.elements[-1])
n12.color_ramp.elements[0].position = 0.09545; n12.color_ramp.elements[0].color = (0.4363, 0.406, 0.4025, 1.0)
_e = n12.color_ramp.elements.new(0.65); _e.color = (0.7082, 0.737, 1.0, 1.0)
_e = n12.color_ramp.elements.new(0.8318); _e.color = (0.4121, 0.4356, 0.2924, 1.0)
n13 = _N.new('ShaderNodeTexCoord'); n13.name = 'Texture Coordinate.001'; n13.location = (-2760, 440)
n14 = _N.new('ShaderNodeMapping'); n14.name = 'Mapping.001'; n14.location = (553, -410)
n14.vector_type = 'NORMAL'
n14.inputs[2].default_value = (0.0, 2.864, 0.0)
n14.inputs[3].default_value = (1.0, 3.0, 1.0)
n15 = _N.new('ShaderNodeMapping'); n15.name = 'Mapping.007'; n15.location = (553, -50)
n15.inputs[1].default_value = (0.5, 0.2, 0.2)
n15.inputs[2].default_value = (-0.8657, -0.04887, 0.0)
n15.inputs[3].default_value = (-7.451e-09, 1.0, -0.4)
n16 = _N.new('ShaderNodeTexNoise'); n16.name = 'Noise Texture'; n16.location = (960, -390)
n16.inputs[2].default_value = 2.0
n16.inputs[4].default_value = 0.5083
n17 = _N.new('ShaderNodeTexCoord'); n17.name = 'Texture Coordinate.003'; n17.location = (353, -50)
n18 = _N.new('ShaderNodeBsdfPrincipled'); n18.name = 'Principled BSDF'; n18.location = (2790, 390)
n18.distribution = 'GGX'
n18.subsurface_method = 'RANDOM_WALK_SKIN'
n18.inputs[1].default_value = 0.4
n18.inputs[2].default_value = 0.1178
n18.inputs[3].default_value = 1.45
n18.inputs[13].default_value = 1.0
n18.inputs[27].default_value = (0.0, 0.0, 0.0, 1.0)
n18.inputs[28].default_value = 1.0
n19 = _N.new('ShaderNodeMix'); n19.name = 'Mix.004'; n19.location = (1473, -50)
n19.data_type = 'RGBA'
n19.blend_type = 'OVERLAY'
n19.inputs[7].default_value = (0.02416, 0.02217, 0.005605, 1.0)
n20 = _N.new('ShaderNodeMath'); n20.name = 'Math.029'; n20.location = (350, -40)
n20.inputs[1].default_value = -0.104
n20.inputs[2].default_value = 0.1
n21 = _N.new('ShaderNodeTexGradient'); n21.name = 'Gradient Texture.009'; n21.location = (190, -40)
n21.gradient_type = 'SPHERICAL'
n22 = _N.new('ShaderNodeMapping'); n22.name = 'Mapping.012'; n22.location = (30, -40)
n22.inputs[1].default_value = (-0.09, -0.09, -0.09)
n22.inputs[2].default_value = (0.5044, 0.2601, -0.3508)
n22.inputs[3].default_value = (0.32, 0.72, 0.4)
n23 = _N.new('ShaderNodeValToRGB'); n23.name = 'ColorRamp.019'; n23.location = (510, -40)
n23.width = 299
n23.color_ramp.interpolation = 'EASE'
while len(n23.color_ramp.elements) > 1: n23.color_ramp.elements.remove(n23.color_ramp.elements[-1])
n23.color_ramp.elements[0].position = 0.4982; n23.color_ramp.elements[0].color = (0.0, 0.0, 0.0, 1.0)
_e = n23.color_ramp.elements.new(1.0); _e.color = (1.0, 1.0, 1.0, 1.0)
n24 = _N.new('ShaderNodeMix'); n24.name = 'Mix.005'; n24.location = (30, -40)
n24.data_type = 'RGBA'
n24.blend_type = 'MULTIPLY'
n25 = _N.new('NodeFrame'); n25.name = 'Frame.001'; n25.location = (-2290, 440)
n25.label = 'Sclera Color Mix'
n25.width = 1991
n25.shrink = False
n26 = _N.new('NodeFrame'); n26.name = 'Frame.002'; n26.location = (1290, 390)
n26.label = 'Cornea Gradient'
n26.width = 839
n26.shrink = False
n27 = _N.new('NodeFrame'); n27.name = 'Frame.004'; n27.location = (2170, 390)
n27.label = 'Final Mix'
n27.width = 530
n28 = _N.new('ShaderNodeMapRange'); n28.name = 'Map Range'; n28.location = (1680, -430)
n28.inputs[1].default_value = -0.8
n28.inputs[2].default_value = 1.7
n28.inputs[3].default_value = -0.7
n29 = _N.new('ShaderNodeMix'); n29.name = 'Mix.006'; n29.location = (410, -320)
n29.data_type = 'RGBA'
n29.blend_type = 'SATURATION'
n30 = _N.new('ShaderNodeTexVoronoi'); n30.name = 'Voronoi Texture.003'; n30.location = (890, -320)
n30.inputs[2].default_value = 8.5
n30.inputs[8].default_value = 0.7333
n31 = _N.new('ShaderNodeValToRGB'); n31.name = 'Color Ramp.007'; n31.location = (1050, -320)
n31.color_ramp.interpolation = 'B_SPLINE'
while len(n31.color_ramp.elements) > 1: n31.color_ramp.elements.remove(n31.color_ramp.elements[-1])
n31.color_ramp.elements[0].position = 0.0; n31.color_ramp.elements[0].color = (0.0, 0.0, 0.0, 1.0)
_e = n31.color_ramp.elements.new(1.0); _e.color = (1.0, 1.0, 1.0, 1.0)
n32 = _N.new('ShaderNodeTexGradient'); n32.name = 'Gradient Texture.008'; n32.location = (730, -40)
n32.gradient_type = 'SPHERICAL'
n33 = _N.new('ShaderNodeValToRGB'); n33.name = 'Color Ramp.008'; n33.location = (880, -40)
n33.color_ramp.interpolation = 'B_SPLINE'
while len(n33.color_ramp.elements) > 1: n33.color_ramp.elements.remove(n33.color_ramp.elements[-1])
n33.color_ramp.elements[0].position = 0.3045; n33.color_ramp.elements[0].color = (0.6506, 0.1021, 0.08793, 1.0)
_e = n33.color_ramp.elements.new(0.5977); _e.color = (1.0, 0.6663, 0.6577, 1.0)
_e = n33.color_ramp.elements.new(0.8136); _e.color = (0.092, 0.092, 0.092, 1.0)
n34 = _N.new('ShaderNodeMapping'); n34.name = 'Mapping.002'; n34.location = (230, -400)
n34.vector_type = 'NORMAL'
n34.inputs[2].default_value = (0.0, 2.864, 0.0)
n34.inputs[3].default_value = (1.0, 3.0, 1.0)
n35 = _N.new('ShaderNodeMapping'); n35.name = 'Mapping.010'; n35.location = (230, -40)
n35.inputs[1].default_value = (0.5, 0.2, 0.2)
n35.inputs[2].default_value = (-0.8657, -0.04887, 0.0)
n35.inputs[3].default_value = (-7.451e-09, 1.0, -0.4)
n36 = _N.new('ShaderNodeTexNoise'); n36.name = 'Noise Texture.001'; n36.location = (730, -380)
n36.inputs[2].default_value = 2.0
n37 = _N.new('ShaderNodeTexCoord'); n37.name = 'Texture Coordinate.004'; n37.location = (30, -40)
n38 = _N.new('ShaderNodeMix'); n38.name = 'Mix.007'; n38.location = (1150, -40)
n38.data_type = 'RGBA'
n38.blend_type = 'OVERLAY'
n38.inputs[7].default_value = (0.5, 0.05342, 0.1262, 1.0)
n39 = _N.new('NodeFrame'); n39.name = 'Frame.008'; n39.location = (-270, 390)
n39.label = 'Sclera Color Mix'
n39.width = 1320
n39.shrink = False
n40 = _N.new('ShaderNodeMix'); n40.name = 'Mix'; n40.location = (1090, 390)
n40.data_type = 'RGBA'
n40.blend_type = 'ADD'
n40.inputs[0].default_value = 1.0
n41 = _N.new('NodeFrame'); n41.name = 'Frame.009'; n41.location = (190, -330)
n41.label = 'VEIN BUMP'
n41.width = 850
n41.shrink = False
n42 = _N.new('ShaderNodeMix'); n42.name = 'Mix.003'; n42.location = (410, -320)
n42.data_type = 'RGBA'
n42.blend_type = 'SATURATION'
n42.inputs[0].default_value = 0.15
n43 = _N.new('ShaderNodeTexVoronoi'); n43.name = 'Voronoi Texture.002'; n43.location = (860, -320)
n43.inputs[2].default_value = 12.0
n43.inputs[8].default_value = 0.7333
n44 = _N.new('ShaderNodeValToRGB'); n44.name = 'ColorRamp.006'; n44.location = (40, -80)
n44.color_ramp.interpolation = 'B_SPLINE'
while len(n44.color_ramp.elements) > 1: n44.color_ramp.elements.remove(n44.color_ramp.elements[-1])
n44.color_ramp.elements[0].position = 0.4909; n44.color_ramp.elements[0].color = (0.0, 0.0, 0.0, 1.0)
_e = n44.color_ramp.elements.new(1.0); _e.color = (1.0, 1.0, 1.0, 1.0)
n45 = _N.new('ShaderNodeRGBCurve'); n45.name = 'RGB Curves.001'; n45.location = (360, -40)
_c = n45.mapping.curves[3]
while len(_c.points) > 2: _c.points.remove(_c.points[-1])
_c.points[0].location = (0.0, 0.0); _c.points[0].handle_type = 'AUTO'
_c.points[1].location = (0.87727, 0.5375); _c.points[1].handle_type = 'AUTO'
_p = _c.points.new(1.0, 1.0); _p.handle_type = 'AUTO'
n45.mapping.update()
n46 = _N.new('ShaderNodeValToRGB'); n46.name = 'Color Ramp.009'; n46.location = (1050, -320)
n46.color_ramp.interpolation = 'B_SPLINE'
while len(n46.color_ramp.elements) > 1: n46.color_ramp.elements.remove(n46.color_ramp.elements[-1])
n46.color_ramp.elements[0].position = 0.2727; n46.color_ramp.elements[0].color = (0.0, 0.0, 0.0, 1.0)
_e = n46.color_ramp.elements.new(1.0); _e.color = (1.0, 1.0, 1.0, 1.0)
n47 = _N.new('ShaderNodeTexGradient'); n47.name = 'Gradient Texture.010'; n47.location = (710, -50)
n47.gradient_type = 'SPHERICAL'
n48 = _N.new('ShaderNodeValToRGB'); n48.name = 'Color Ramp.010'; n48.location = (880, -40)
n48.color_ramp.interpolation = 'B_SPLINE'
while len(n48.color_ramp.elements) > 1: n48.color_ramp.elements.remove(n48.color_ramp.elements[-1])
n48.color_ramp.elements[0].position = 0.2545; n48.color_ramp.elements[0].color = (0.6506, 0.1021, 0.08793, 1.0)
_e = n48.color_ramp.elements.new(0.4114); _e.color = (1.0, 0.6663, 0.6577, 1.0)
_e = n48.color_ramp.elements.new(0.6318); _e.color = (1.0, 1.0, 1.0, 1.0)
n49 = _N.new('ShaderNodeMapping'); n49.name = 'Mapping.003'; n49.location = (230, -400)
n49.vector_type = 'NORMAL'
n49.inputs[2].default_value = (0.0, 2.864, 0.0)
n49.inputs[3].default_value = (1.0, 3.0, 1.0)
n50 = _N.new('ShaderNodeMapping'); n50.name = 'Mapping.011'; n50.location = (230, -40)
n50.inputs[1].default_value = (0.5, 0.2, 0.2)
n50.inputs[2].default_value = (-0.8657, -0.04887, 0.0)
n50.inputs[3].default_value = (-7.451e-09, 1.0, -0.4)
n51 = _N.new('ShaderNodeTexNoise'); n51.name = 'Noise Texture.002'; n51.location = (680, -380)
n51.inputs[2].default_value = 1.5
n52 = _N.new('ShaderNodeTexCoord'); n52.name = 'Texture Coordinate.005'; n52.location = (30, -40)
n53 = _N.new('ShaderNodeMix'); n53.name = 'Mix.008'; n53.location = (1150, -40)
n53.data_type = 'RGBA'
n53.blend_type = 'OVERLAY'
n54 = _N.new('NodeFrame'); n54.name = 'Frame.003'; n54.location = (1070, -50)
n54.label = 'Sclera Color Mix'
n54.width = 1320
n54.shrink = False
n55 = _N.new('ShaderNodeMix'); n55.name = 'Mix.009'; n55.location = (360, -40)
n55.data_type = 'RGBA'
n55.blend_type = 'SOFT_LIGHT'
n55.inputs[0].default_value = 0.9583
n5.parent = n25
n6.parent = n25
n7.parent = n2
n8.parent = n2
n9.parent = n2
n10.parent = n25
n11.parent = n25
n12.parent = n25
n14.parent = n25
n15.parent = n25
n16.parent = n25
n17.parent = n25
n19.parent = n25
n20.parent = n26
n21.parent = n26
n22.parent = n26
n23.parent = n26
n24.parent = n27
n28.parent = n25
n29.parent = n39
n30.parent = n39
n31.parent = n39
n32.parent = n39
n33.parent = n39
n34.parent = n39
n35.parent = n39
n36.parent = n39
n37.parent = n39
n38.parent = n39
n42.parent = n54
n43.parent = n54
n44.parent = n41
n45.parent = n41
n46.parent = n54
n47.parent = n54
n48.parent = n54
n49.parent = n54
n50.parent = n54
n51.parent = n54
n52.parent = n54
n53.parent = n54
n55.parent = n27
_L.new(n12.outputs[0], n19.inputs[6])
_L.new(n17.outputs[3], n22.inputs[0])
_L.new(n30.outputs[0], n31.inputs[0])
_L.new(n55.outputs[2], n18.inputs[0])
_L.new(n21.outputs[0], n20.inputs[0])
_L.new(n46.outputs[0], n53.inputs[0])
_L.new(n13.outputs[0], n3.inputs[0])
_L.new(n13.outputs[0], n4.inputs[0])
_L.new(n8.outputs[0], n18.inputs[5])
_L.new(n14.outputs[0], n5.inputs[6])
_L.new(n7.outputs[0], n9.inputs[1])
_L.new(n17.outputs[0], n15.inputs[0])
_L.new(n22.outputs[0], n21.inputs[0])
_L.new(n38.outputs[2], n40.inputs[7])
_L.new(n52.outputs[3], n49.inputs[0])
_L.new(n10.outputs[0], n19.inputs[0])
_L.new(n32.outputs[0], n33.inputs[0])
_L.new(n34.outputs[0], n36.inputs[0])
_L.new(n37.outputs[3], n34.inputs[0])
_L.new(n52.outputs[0], n50.inputs[0])
_L.new(n40.outputs[2], n24.inputs[6])
_L.new(n11.outputs[0], n12.inputs[0])
_L.new(n49.outputs[0], n51.inputs[0])
_L.new(n24.outputs[2], n55.inputs[6])
_L.new(n9.outputs[0], n8.inputs[3])
_L.new(n15.outputs[0], n11.inputs[0])
_L.new(n6.outputs[0], n10.inputs[0])
_L.new(n49.outputs[0], n42.inputs[6])
_L.new(n51.outputs[1], n42.inputs[7])
_L.new(n29.outputs[2], n30.inputs[0])
_L.new(n48.outputs[0], n53.inputs[6])
_L.new(n4.outputs[0], n6.inputs[0])
_L.new(n3.outputs[0], n16.inputs[0])
_L.new(n37.outputs[0], n35.inputs[0])
_L.new(n44.outputs[0], n45.inputs[1])
_L.new(n43.outputs[0], n46.inputs[0])
_L.new(n53.outputs[2], n55.inputs[7])
_L.new(n20.outputs[0], n23.inputs[0])
_L.new(n35.outputs[0], n32.inputs[0])
_L.new(n34.outputs[0], n29.inputs[6])
_L.new(n47.outputs[0], n48.inputs[0])
_L.new(n33.outputs[0], n38.inputs[6])
_L.new(n23.outputs[0], n24.inputs[7])
_L.new(n53.outputs[2], n44.inputs[0])
_L.new(n17.outputs[3], n14.inputs[0])
_L.new(n31.outputs[0], n38.inputs[0])
_L.new(n6.outputs[0], n28.inputs[0])
_L.new(n42.outputs[2], n43.inputs[0])
_L.new(n50.outputs[0], n47.inputs[0])
_L.new(n16.outputs[1], n5.inputs[7])
_L.new(n19.outputs[2], n40.inputs[6])
_L.new(n28.outputs[0], n7.inputs[0])
_L.new(n36.outputs[1], n29.inputs[7])
_L.new(n18.outputs[0], n0.inputs[0])
_L.new(n1.outputs[3], n6.inputs[2])
_L.new(n1.outputs[2], n29.inputs[0])
_L.new(n1.outputs[1], n24.inputs[0])
_L.new(n1.outputs[0], n53.inputs[7])
n0.is_active_output = True
ng_cornea_network = bpy.data.node_groups.new('Cornea Network', 'ShaderNodeTree')
_s = ng_cornea_network.interface.new_socket(name='Cornea Shader', in_out='OUTPUT', socket_type='NodeSocketShader')
_s = ng_cornea_network.interface.new_socket(name='Data Driven', in_out='OUTPUT', socket_type='NodeSocketFloat')
_N = ng_cornea_network.nodes; _L = ng_cornea_network.links
n0 = _N.new('NodeGroupOutput'); n0.name = 'Group Output'; n0.location = (945, 0)
n1 = _N.new('NodeGroupInput'); n1.name = 'Group Input'; n1.location = (-955, 0)
n2 = _N.new('ShaderNodeMath'); n2.name = 'Math.029'; n2.location = (523, -40)
n2.inputs[1].default_value = 0.296
n2.inputs[2].default_value = 0.1
n3 = _N.new('ShaderNodeTexGradient'); n3.name = 'Gradient Texture.009'; n3.location = (363, -40)
n3.gradient_type = 'SPHERICAL'
n4 = _N.new('ShaderNodeMapping'); n4.name = 'Mapping.012'; n4.location = (203, -40)
n4.inputs[1].default_value = (-0.08, -0.08, -0.08)
n4.inputs[2].default_value = (0.6667, 0.5655, -0.3508)
n4.inputs[3].default_value = (0.88, 1.4, 0.96)
n5 = _N.new('ShaderNodeTexCoord'); n5.name = 'Texture Coordinate'; n5.location = (30, -40)
n6 = _N.new('ShaderNodeValToRGB'); n6.name = 'ColorRamp.019'; n6.location = (700, -48)
n6.width = 299
n6.color_ramp.interpolation = 'EASE'
while len(n6.color_ramp.elements) > 1: n6.color_ramp.elements.remove(n6.color_ramp.elements[-1])
n6.color_ramp.elements[0].position = 0.2975; n6.color_ramp.elements[0].color = (1.0, 1.0, 1.0, 1.0)
_e = n6.color_ramp.elements.new(0.4409); _e.color = (0.0, 0.0, 0.0, 1.0)
n7 = _N.new('ShaderNodeBsdfPrincipled'); n7.name = 'Principled BSDF'; n7.location = (475, 80)
n7.distribution = 'GGX'
n7.subsurface_method = 'RANDOM_WALK_SKIN'
n7.inputs[0].default_value = (0.00502, 0.00502, 0.00502, 0.0)
n7.inputs[2].default_value = 0.0
n7.inputs[3].default_value = 1.45
n7.inputs[27].default_value = (0.0, 0.0, 0.0, 1.0)
n7.inputs[28].default_value = 1.0
n8 = _N.new('ShaderNodeValue'); n8.name = 'Value'; n8.location = (755, -80)
n8.outputs[0].default_value = 0.0
n9 = _N.new('ShaderNodeInvert'); n9.name = 'Invert Color'; n9.location = (1020, -48)
n10 = _N.new('NodeFrame'); n10.name = 'Frame'; n10.location = (-755, 80)
n10.label = 'Sclera Fade'
n10.width = 1190
n2.parent = n10
n3.parent = n10
n4.parent = n10
n5.parent = n10
n6.parent = n10
n9.parent = n10
_L.new(n4.outputs[0], n3.inputs[0])
_L.new(n6.outputs[0], n9.inputs[1])
_L.new(n3.outputs[0], n2.inputs[0])
_L.new(n5.outputs[3], n4.inputs[0])
_L.new(n2.outputs[0], n6.inputs[0])
_L.new(n9.outputs[0], n7.inputs[4])
_L.new(n7.outputs[0], n0.inputs[0])
_L.new(n8.outputs[0], n0.inputs[1])
n0.is_active_output = True

# ---- material node trees
mat_pupil_generator.use_nodes = True; mat_pupil_generator.node_tree.nodes.clear()
_N = mat_pupil_generator.node_tree.nodes; _L = mat_pupil_generator.node_tree.links
n0 = _N.new('ShaderNodeOutputMaterial'); n0.name = 'Material Output'; n0.location = (300, 300)
n1 = _N.new('ShaderNodeBsdfDiffuse'); n1.name = 'Diffuse BSDF'; n1.location = (100, 300)
n1.label = 'Pupil Network'
n1.inputs[0].default_value = (0.0, 0.0, 0.0, 1.0)
_L.new(n1.outputs[0], n0.inputs[0])
n0.is_active_output = True
mat_iris_generator_aquatic_vertabrate.use_nodes = True; mat_iris_generator_aquatic_vertabrate.node_tree.nodes.clear()
_N = mat_iris_generator_aquatic_vertabrate.node_tree.nodes; _L = mat_iris_generator_aquatic_vertabrate.node_tree.links
n0 = _N.new('ShaderNodeValToRGB'); n0.name = 'Color Ramp.002'; n0.location = (-5160, 2060)
n0.label = 'Primary Iris Color'
while len(n0.color_ramp.elements) > 1: n0.color_ramp.elements.remove(n0.color_ramp.elements[-1])
n0.color_ramp.elements[0].position = 0.4591; n0.color_ramp.elements[0].color = (0.4206, 0.231, 0.01429, 1.0)
_e = n0.color_ramp.elements.new(0.7045); _e.color = (0.9647, 0.521, 0.02732, 1.0)
n1 = _N.new('ShaderNodeOutputMaterial'); n1.name = 'Material Output'; n1.location = (-4640, 2060)
n2 = _N.new('ShaderNodeValToRGB'); n2.name = 'Color Ramp.004'; n2.location = (-5160, 1840)
n2.label = 'Iris Color Mix'
while len(n2.color_ramp.elements) > 1: n2.color_ramp.elements.remove(n2.color_ramp.elements[-1])
n2.color_ramp.elements[0].position = 0.0; n2.color_ramp.elements[0].color = (1.0, 0.6102, 0.5436, 1.0)
_e = n2.color_ramp.elements.new(0.0); _e.color = (1.0, 1.0, 1.0, 1.0)
_e = n2.color_ramp.elements.new(0.6915); _e.color = (0.4835, 0.1106, 0.04536, 1.0)
_e = n2.color_ramp.elements.new(0.7545); _e.color = (1.0, 1.0, 1.0, 1.0)
n3 = _N.new('ShaderNodeGroup'); n3.name = 'Group'; n3.location = (-5480, 2060)
n3.width = 294
n3.node_tree = ng_aquatic_iris_foundation
n4 = _N.new('ShaderNodeGroup'); n4.name = 'Group.001'; n4.location = (-5480, 1840)
n4.width = 303
n4.node_tree = ng_secondary_iris_foundation___aquatic_vertabrate
n5 = _N.new('ShaderNodeGroup'); n5.name = 'Group.002'; n5.location = (-4900, 2060)
n5.width = 253
n5.node_tree = ng_iris_config___aquatic_vertabrate
n5.inputs[3].default_value = 0.8197
n5.inputs[4].default_value = 0.65
n5.inputs[5].default_value = 1.0
n5.inputs[6].default_value = 0.358
_L.new(n3.outputs[1], n0.inputs[0])
_L.new(n4.outputs[0], n2.inputs[0])
_L.new(n5.outputs[1], n1.inputs[0])
_L.new(n5.outputs[0], n4.inputs[0])
_L.new(n3.outputs[0], n5.inputs[2])
_L.new(n2.outputs[0], n5.inputs[0])
_L.new(n0.outputs[0], n5.inputs[1])
n1.is_active_output = True
mat_sclera_generator_aquatic_vertabrate.use_nodes = True; mat_sclera_generator_aquatic_vertabrate.node_tree.nodes.clear()
_N = mat_sclera_generator_aquatic_vertabrate.node_tree.nodes; _L = mat_sclera_generator_aquatic_vertabrate.node_tree.links
n0 = _N.new('ShaderNodeOutputMaterial'); n0.name = 'Material Output'; n0.location = (1760, 1220)
n1 = _N.new('ShaderNodeGroup'); n1.name = 'Group'; n1.location = (1443, 1210)
n1.label = 'Sclera Config | Aquatic Vertabrate'
n1.width = 287
n1.node_tree = ng_sclera_network___aquatic_vertabrate
n1.inputs[0].default_value = (0.4996, 0.3418, 0.3215, 1.0)
n1.inputs[1].default_value = 0.9096
n1.inputs[2].default_value = 0.15
n1.inputs[3].default_value = -33.2
_L.new(n1.outputs[0], n0.inputs[0])
n0.is_active_output = True
mat_cornea_generator.use_nodes = True; mat_cornea_generator.node_tree.nodes.clear()
_N = mat_cornea_generator.node_tree.nodes; _L = mat_cornea_generator.node_tree.links
n0 = _N.new('ShaderNodeOutputMaterial'); n0.name = 'Material Output'; n0.location = (180, 320)
n1 = _N.new('ShaderNodeGroup'); n1.name = 'Group'; n1.location = (-100, 320)
n1.width = 232
n1.node_tree = ng_cornea_network
_L.new(n1.outputs[0], n0.inputs[0])
_L.new(n1.outputs[1], n0.inputs[3])
n0.is_active_output = True

# ---- world
world_world = bpy.data.worlds.new('World'); scene.world = world_world
world_world.use_nodes = True; world_world.node_tree.nodes.clear()
_N = world_world.node_tree.nodes; _L = world_world.node_tree.links
n0 = _N.new('ShaderNodeLightPath'); n0.name = 'Light Path'; n0.location = (-580, 340)
n1 = _N.new('ShaderNodeMix'); n1.name = 'Mix'; n1.location = (-380, 340)
n1.data_type = 'RGBA'
n1.inputs[7].default_value = (0.01444, 0.01444, 0.01444, 1.0)
n2 = _N.new('ShaderNodeBackground'); n2.name = 'Background'; n2.location = (-180, 60)
n2.inputs[1].default_value = 1.5
n3 = _N.new('ShaderNodeOutputWorld'); n3.name = 'World Output'; n3.location = (120, 340)
n4 = _N.new('ShaderNodeTexEnvironment'); n4.name = 'Environment Texture'; n4.location = (-180, 340)
n4.image = img_brown_photostudio_06_4k_hdr
_L.new(n0.outputs[0], n1.inputs[0])
_L.new(n4.outputs[0], n1.inputs[6])
_L.new(n1.outputs[2], n2.inputs[0])
_L.new(n2.outputs[0], n3.inputs[0])
n3.is_active_output = True
world_world.color = (0.05088, 0.05088, 0.05088)
world_world.use_sun_shadow = False
world_world.sun_shadow_jitter_overblur = 0.0

# ---- cameras
cam_camera = bpy.data.cameras.new('Camera')
cam_camera.clip_end = 300.0
cam_camera.lens = 53.34
cam_camera.ortho_scale = 7.314

# ---- meshes
me_circle_007 = bpy.data.meshes.new('Circle.007')
me_circle_007.from_pydata([(1.118e-08, -0.4188, 0.5141), (-0.3635, -0.4188, 0.3635), (-0.514, -0.4188, 5.12e-05), (-0.3635, -0.4188, -0.3634), (1.118e-08, -0.4188, -0.514), (0.3635, -0.4188, -0.3634), (0.514, -0.4188, 5.12e-05), (0.3635, -0.4188, 0.3635), (1.052e-08, -0.4939, 0.4236), (-0.2995, -0.4939, 0.2996), (-0.4236, -0.4939, 5.12e-05), (-0.2995, -0.4939, -0.2995), (1.052e-08, -0.4939, -0.4235), (0.2995, -0.4939, -0.2995), (0.4236, -0.4939, 5.12e-05), (0.2995, -0.4939, 0.2996), (1.049e-08, -0.5028, 0.4226), (-0.2988, -0.5028, 0.2988), (-0.4225, -0.5028, 5.12e-05), (-0.2988, -0.5028, -0.2987), (1.049e-08, -0.5028, -0.4225), (0.2988, -0.5028, -0.2987), (0.4225, -0.5028, 5.12e-05), (0.2988, -0.5028, 0.2988), (9.243e-09, -0.5028, 0.3722), (-0.2632, -0.5028, 0.2632), (-0.3722, -0.5028, 5.12e-05), (-0.2632, -0.5028, -0.2631), (9.243e-09, -0.5028, -0.3721), (0.2632, -0.5028, -0.2631), (0.3722, -0.5028, 5.12e-05), (0.2632, -0.5028, 0.2632), (4.043e-09, -0.3908, 0.08819), (-0.06232, -0.3908, 0.06237), (-0.08814, -0.3908, 5.12e-05), (-0.06232, -0.3908, -0.06227), (4.043e-09, -0.3908, -0.08808), (0.06232, -0.3908, -0.06227), (0.08814, -0.3908, 5.12e-05), (0.06232, -0.3908, 0.06237), (4.043e-09, -0.1422, 0.08819), (-0.06232, -0.1422, 0.06237), (-0.08814, -0.1422, 5.12e-05), (-0.06232, -0.1422, -0.06227), (4.043e-09, -0.1422, -0.08808), (0.06232, -0.1422, -0.06227), (0.08814, -0.1422, 5.12e-05), (0.06232, -0.1422, 0.06237), (1.602e-09, -0.1422, 5.12e-05)], [], [(6, 7, 15, 14), (4, 5, 13, 12), (2, 3, 11, 10), (0, 1, 9, 8), (7, 0, 8, 15), (5, 6, 14, 13), (3, 4, 12, 11), (1, 2, 10, 9), (9, 10, 18, 17), (14, 15, 23, 22), (12, 13, 21, 20), (10, 11, 19, 18), (8, 9, 17, 16), (15, 8, 16, 23), (13, 14, 22, 21), (11, 12, 20, 19), (22, 23, 31, 30), (20, 21, 29, 28), (18, 19, 27, 26), (16, 17, 25, 24), (23, 16, 24, 31), (21, 22, 30, 29), (19, 20, 28, 27), (17, 18, 26, 25), (27, 28, 36, 35), (25, 26, 34, 33), (30, 31, 39, 38), (28, 29, 37, 36), (26, 27, 35, 34), (24, 25, 33, 32), (31, 24, 32, 39), (29, 30, 38, 37), (39, 32, 40, 47), (37, 38, 46, 45), (35, 36, 44, 43), (33, 34, 42, 41), (38, 39, 47, 46), (36, 37, 45, 44), (34, 35, 43, 42), (32, 33, 41, 40), (40, 48, 46, 47), (48, 44, 45, 46), (41, 42, 48, 40), (42, 43, 44, 48)])
me_circle_007.polygons.foreach_set('use_smooth', [True] * 44)
me_circle_007.polygons.foreach_set('material_index', [1, 1, 1, 1, 1, 1, 1, 1, 1, 1, 1, 1, 1, 1, 1, 1, 1, 1, 1, 1, 1, 1, 1, 1, 1, 1, 1, 1, 1, 1, 1, 1, 0, 0, 0, 0, 0, 0, 0, 0, 0, 0, 0, 0])
_k = {(24, 25): 0.15705, (25, 26): 0.15705, (26, 27): 0.15705, (27, 28): 0.15705, (28, 29): 0.15705, (29, 30): 0.15705, (30, 31): 0.15705, (24, 31): 0.15705, (32, 33): 1.0, (33, 34): 1.0, (34, 35): 1.0, (35, 36): 1.0, (36, 37): 1.0, (37, 38): 1.0, (38, 39): 1.0, (32, 39): 1.0, (40, 41): 1.0, (41, 42): 1.0, (42, 43): 1.0, (43, 44): 1.0, (44, 45): 1.0, (45, 46): 1.0, (46, 47): 1.0, (40, 47): 1.0}
me_circle_007.attributes.new('crease_edge', 'FLOAT', 'EDGE').data.foreach_set('value', [_k.get((min(e.vertices), max(e.vertices)), 0.0) for e in me_circle_007.edges])
_uv = me_circle_007.uv_layers.new(name='irisUV')
_uv.uv.foreach_set('vector', [0.6995, 0.9677, 0.311, 0.9692, 0.3535, 0.865, 0.6555, 0.8642, 0.9668, 0.3008, 0.9684, 0.6884, 0.8644, 0.6462, 0.8636, 0.3445, 0.3023, 0.03188, 0.6893, 0.03192, 0.6468, 0.1355, 0.3458, 0.1353, 0.03186, 0.6985, 0.03186, 0.3093, 0.1359, 0.352, 0.1357, 0.6547, 0.311, 0.9692, 0.03186, 0.6985, 0.1357, 0.6547, 0.3535, 0.865, 0.9684, 0.6884, 0.6995, 0.9677, 0.6555, 0.8642, 0.8644, 0.6462, 0.6893, 0.03192, 0.9668, 0.3008, 0.8636, 0.3445, 0.6468, 0.1355, 0.03186, 0.3093, 0.3023, 0.03188, 0.3458, 0.1353, 0.1359, 0.352, 0.1359, 0.352, 0.3458, 0.1353, 0.3497, 0.1435, 0.1445, 0.3551, 0.6555, 0.8642, 0.3535, 0.865, 0.3566, 0.8563, 0.6515, 0.8559, 0.8636, 0.3445, 0.8644, 0.6462, 0.8558, 0.6431, 0.8553, 0.3485, 0.3458, 0.1353, 0.6468, 0.1355, 0.6437, 0.1441, 0.3497, 0.1435, 0.1357, 0.6547, 0.1359, 0.352, 0.1445, 0.3551, 0.144, 0.6507, 0.3535, 0.865, 0.1357, 0.6547, 0.144, 0.6507, 0.3566, 0.8563, 0.8644, 0.6462, 0.6555, 0.8642, 0.6515, 0.8559, 0.8558, 0.6431, 0.6468, 0.1355, 0.8636, 0.3445, 0.8553, 0.3485, 0.6437, 0.1441, 0.6515, 0.8559, 0.3566, 0.8563, 0.3737, 0.8141, 0.6316, 0.8095, 0.8553, 0.3485, 0.8558, 0.6431, 0.8136, 0.6262, 0.8089, 0.3682, 0.3497, 0.1435, 0.6437, 0.1441, 0.6267, 0.1862, 0.3694, 0.19, 0.144, 0.6507, 0.1445, 0.3551, 0.1867, 0.3722, 0.1906, 0.631, 0.3566, 0.8563, 0.144, 0.6507, 0.1906, 0.631, 0.3737, 0.8141, 0.8558, 0.6431, 0.6515, 0.8559, 0.6316, 0.8095, 0.8136, 0.6262, 0.6437, 0.1441, 0.8553, 0.3485, 0.8089, 0.3682, 0.6267, 0.1862, 0.1445, 0.3551, 0.3497, 0.1435, 0.3694, 0.19, 0.1867, 0.3722, 0.6267, 0.1862, 0.8089, 0.3682, 0.5675, 0.4724, 0.527, 0.4316, 0.1867, 0.3722, 0.3694, 0.19, 0.4697, 0.4324, 0.4299, 0.4733, 0.6316, 0.8095, 0.3737, 0.8141, 0.4701, 0.5696, 0.5269, 0.5694, 0.8089, 0.3682, 0.8136, 0.6262, 0.5674, 0.5295, 0.5675, 0.4724, 0.3694, 0.19, 0.6267, 0.1862, 0.527, 0.4316, 0.4697, 0.4324, 0.1906, 0.631, 0.1867, 0.3722, 0.4299, 0.4733, 0.4306, 0.5297, 0.3737, 0.8141, 0.1906, 0.631, 0.4306, 0.5297, 0.4701, 0.5696, 0.8136, 0.6262, 0.6316, 0.8095, 0.5269, 0.5694, 0.5674, 0.5295, 0.5106, 0.5239, 0.5106, 0.5204, 0.5235, 0.5204, 0.5235, 0.5239, 0.5106, 0.5308, 0.5106, 0.5274, 0.5235, 0.5274, 0.5235, 0.5308, 0.5106, 0.5378, 0.5106, 0.5343, 0.5235, 0.5343, 0.5235, 0.5378, 0.5106, 0.5448, 0.5106, 0.5413, 0.5235, 0.5413, 0.5235, 0.5448, 0.5106, 0.5274, 0.5106, 0.5239, 0.5235, 0.5239, 0.5235, 0.5274, 0.5106, 0.5343, 0.5106, 0.5308, 0.5235, 0.5308, 0.5235, 0.5343, 0.5106, 0.5413, 0.5106, 0.5378, 0.5235, 0.5378, 0.5235, 0.5413, 0.5106, 0.5483, 0.5106, 0.5448, 0.5235, 0.5448, 0.5235, 0.5483, 0.5294, 0.5249, 0.5277, 0.5291, 0.5235, 0.5274, 0.5259, 0.5249, 0.5277, 0.5291, 0.5259, 0.5333, 0.5235, 0.5308, 0.5235, 0.5274, 0.5319, 0.5274, 0.5319, 0.5308, 0.5277, 0.5291, 0.5294, 0.5249, 0.5319, 0.5308, 0.5294, 0.5333, 0.5259, 0.5333, 0.5277, 0.5291])
me_circle_007.materials.append(mat_pupil_generator)
me_circle_007.materials.append(mat_iris_generator_aquatic_vertabrate)
me_circle_007.update()
me_sphere_018 = bpy.data.meshes.new('Sphere.018')
me_sphere_018.from_pydata([(-2.491e-08, -0.1268, -1.071), (-2.491e-08, -0.5125, -0.9962), (0.7476, -0.1268, -0.766), (0.6969, -0.5149, -0.71), (1.071, -0.1267, -1.04e-05), (0.994, -0.5179, -1.04e-05), (0.7476, -0.1268, 0.7659), (0.6969, -0.5149, 0.7099), (-2.491e-08, -0.1268, 1.071), (-2.491e-08, -0.5125, 0.9961), (-2.491e-08, -0.8386, -0.7865), (0.5519, -0.8395, -0.559), (0.7802, -0.8452, -1.04e-05), (0.5518, -0.8395, 0.5591), (-2.491e-08, -0.8386, 0.7865), (-2.491e-08, 0.2678, -0.9949), (2.141e-08, 0.8245, -0.4864), (0.6962, 0.2689, -0.7095), (0.344, 0.8245, -0.344), (0.9939, 0.27, -1.04e-05), (0.4864, 0.8245, -6.015e-06), (0.6962, 0.2689, 0.7095), (0.344, 0.8245, 0.344), (-2.491e-08, 0.2678, 0.9949), (-6.364e-08, 0.8245, 0.4864), (-2.491e-08, 0.9643, -1.04e-05), (-2.491e-08, 0.6049, -0.7797), (0.5491, 0.6041, -0.5543), (0.7797, 0.6049, -1.04e-05), (0.5491, 0.6041, 0.5543), (-2.491e-08, 0.6049, 0.7797), (-2.491e-08, -0.3228, -1.052), (-2.491e-08, -0.9703, -0.6466), (0.7348, -0.3246, -0.7514), (0.4589, -0.9643, -0.465), (0.4021, -0.1268, -0.9921), (0.3758, -0.5135, -0.9219), (1.051, -0.3272, -1.04e-05), (0.6377, -0.9779, -1.04e-05), (0.9153, -0.5172, -0.3875), (0.985, -0.1267, -0.419), (0.7348, -0.3246, 0.7514), (0.4587, -0.9642, 0.4652), (0.9153, -0.5172, 0.3876), (0.985, -0.1267, 0.419), (-2.491e-08, -0.3228, 1.052), (-2.491e-08, -0.9702, 0.6467), (0.3758, -0.5135, 0.9219), (0.4021, -0.1268, 0.992), (-2.491e-08, -0.6871, -0.9059), (0.6347, -0.6889, -0.6444), (0.9027, -0.6921, -1.04e-05), (0.6346, -0.6889, 0.6444), (-2.491e-08, -0.6871, 0.9059), (0.3003, -0.8392, 0.7263), (0.7196, -0.8427, 0.3073), (0.7196, -0.8427, -0.3072), (0.3004, -0.8392, -0.7263), (-2.491e-08, 0.07176, -1.053), (-2.491e-08, 0.7326, -0.6342), (0.7352, 0.07278, -0.7522), (0.4528, 0.7259, -0.4564), (0.1861, 0.8245, -0.4494), (0.3753, 0.2685, -0.9208), (1.052, 0.07354, -1.04e-05), (0.6327, 0.7337, -1.04e-05), (0.4494, 0.8245, -0.1862), (0.9148, 0.27, -0.3876), (0.7352, 0.07278, 0.7522), (0.4528, 0.7259, 0.4564), (0.4494, 0.8245, 0.1861), (0.9148, 0.27, 0.3876), (-2.491e-08, 0.07176, 1.053), (-2.491e-08, 0.7326, 0.6342), (0.1861, 0.8245, 0.4494), (0.3753, 0.2685, 0.9208), (-2.491e-08, 0.9255, -0.2473), (0.2438, 0.9265, -1.04e-05), (-2.491e-08, 0.9255, 0.2473), (-2.491e-08, 0.4483, -0.9024), (0.6332, 0.4488, -0.6421), (0.9014, 0.4498, -1.04e-05), (0.6332, 0.4488, 0.6421), (-2.491e-08, 0.4483, 0.9024), (0.2969, 0.605, 0.7207), (0.7188, 0.6048, 0.3018), (0.7188, 0.6048, -0.3018), (0.2969, 0.605, -0.7208), (0.3954, -0.3234, -0.9742), (0.3437, -0.688, -0.8374), (0.9672, -0.3265, -0.4104), (0.8312, -0.6911, -0.3529), (0.8311, -0.6911, 0.3529), (0.9672, -0.3265, 0.4104), (0.3437, -0.6881, 0.8373), (0.3954, -0.3234, 0.9741), (0.2504, -0.9679, 0.5991), (0.5901, -0.9722, 0.2578), (0.5902, -0.9722, -0.2576), (0.2505, -0.968, -0.5989), (0.3957, 0.07228, -0.9748), (0.2282, 0.8984, -0.232), (0.342, 0.4489, -0.8345), (0.9679, 0.07357, -0.4115), (0.8303, 0.4498, -0.3502), (0.2283, 0.8983, 0.2318), (0.8303, 0.4498, 0.3501), (0.9679, 0.07357, 0.4115), (0.342, 0.4489, 0.8345), (0.3957, 0.07228, 0.9748), (0.2445, 0.7302, 0.5885), (0.5853, 0.7307, 0.2496), (0.5853, 0.7307, -0.2497), (0.2445, 0.7302, -0.5885), (-0.7476, -0.1268, -0.766), (-0.6969, -0.5149, -0.71), (-1.071, -0.1267, -1.04e-05), (-0.994, -0.5179, -1.04e-05), (-0.7476, -0.1268, 0.7659), (-0.6969, -0.5149, 0.7099), (-0.5519, -0.8395, -0.559), (-0.7802, -0.8452, -1.04e-05), (-0.5518, -0.8395, 0.5591), (-0.6962, 0.2689, -0.7095), (-0.344, 0.8245, -0.344), (-0.9939, 0.27, -1.04e-05), (-0.4864, 0.8245, -6.1e-06), (-0.6962, 0.2689, 0.7095), (-0.344, 0.8245, 0.344), (-0.5491, 0.6041, -0.5543), (-0.7797, 0.6049, -1.04e-05), (-0.5491, 0.6041, 0.5543), (-0.7348, -0.3246, -0.7514), (-0.4589, -0.9643, -0.465), (-0.4021, -0.1268, -0.9921), (-0.3758, -0.5135, -0.9219), (-1.051, -0.3272, -1.04e-05), (-0.6377, -0.9779, -1.04e-05), (-0.9153, -0.5172, -0.3875), (-0.985, -0.1267, -0.419), (-0.7348, -0.3246, 0.7514), (-0.4587, -0.9642, 0.4652), (-0.9153, -0.5172, 0.3876), (-0.985, -0.1267, 0.419), (-0.3758, -0.5135, 0.9219), (-0.4021, -0.1268, 0.992), (-0.6347, -0.6889, -0.6444), (-0.9027, -0.6921, -1.04e-05), (-0.6346, -0.6889, 0.6444), (-0.3003, -0.8392, 0.7263), (-0.7196, -0.8427, 0.3073), (-0.7196, -0.8427, -0.3072), (-0.3004, -0.8392, -0.7263), (-0.7352, 0.07278, -0.7522), (-0.4528, 0.7259, -0.4564), (-0.1861, 0.8245, -0.4494), (-0.3753, 0.2685, -0.9208), (-1.052, 0.07354, -1.04e-05), (-0.6327, 0.7337, -1.04e-05), (-0.4494, 0.8245, -0.1862), (-0.9148, 0.27, -0.3876), (-0.7352, 0.07278, 0.7522), (-0.4528, 0.7259, 0.4564), (-0.4494, 0.8245, 0.1861), (-0.9148, 0.27, 0.3876), (-0.1861, 0.8245, 0.4494), (-0.3753, 0.2685, 0.9208), (-0.2438, 0.9265, -1.04e-05), (-0.6332, 0.4488, -0.6421), (-0.9014, 0.4498, -1.04e-05), (-0.6332, 0.4488, 0.6421), (-0.2969, 0.605, 0.7207), (-0.7188, 0.6048, 0.3018), (-0.7188, 0.6048, -0.3018), (-0.2969, 0.605, -0.7208), (-0.3954, -0.3234, -0.9742), (-0.3437, -0.688, -0.8374), (-0.9672, -0.3265, -0.4104), (-0.8312, -0.6911, -0.3529), (-0.8311, -0.6911, 0.3529), (-0.9672, -0.3265, 0.4104), (-0.3437, -0.6881, 0.8373), (-0.3954, -0.3234, 0.9741), (-0.2504, -0.9679, 0.5991), (-0.5901, -0.9722, 0.2578), (-0.5902, -0.9722, -0.2576), (-0.2505, -0.968, -0.5989), (-0.3957, 0.07228, -0.9748), (-0.2282, 0.8984, -0.232), (-0.342, 0.4489, -0.8345), (-0.9679, 0.07357, -0.4115), (-0.8303, 0.4498, -0.3502), (-0.2283, 0.8983, 0.2318), (-0.8303, 0.4498, 0.3501), (-0.9679, 0.07357, 0.4115), (-0.342, 0.4489, 0.8345), (-0.3957, 0.07228, 0.9748), (-0.2445, 0.7302, 0.5885), (-0.5853, 0.7307, 0.2496), (-0.5853, 0.7307, -0.2497), (-0.2445, 0.7302, -0.5885)], [], [(1, 31, 88, 36), (31, 0, 35, 88), (88, 35, 2, 33), (36, 88, 33, 3), (10, 49, 89, 57), (49, 1, 36, 89), (89, 36, 3, 50), (57, 89, 50, 11), (3, 33, 90, 39), (33, 2, 40, 90), (90, 40, 4, 37), (39, 90, 37, 5), (11, 50, 91, 56), (50, 3, 39, 91), (91, 39, 5, 51), (56, 91, 51, 12), (12, 51, 92, 55), (51, 5, 43, 92), (92, 43, 7, 52), (55, 92, 52, 13), (5, 37, 93, 43), (37, 4, 44, 93), (93, 44, 6, 41), (43, 93, 41, 7), (13, 52, 94, 54), (52, 7, 47, 94), (94, 47, 9, 53), (54, 94, 53, 14), (7, 41, 95, 47), (41, 6, 48, 95), (95, 48, 8, 45), (47, 95, 45, 9), (42, 13, 54, 96), (96, 54, 14, 46), (38, 12, 55, 97), (97, 55, 13, 42), (34, 11, 56, 98), (98, 56, 12, 38), (32, 10, 57, 99), (99, 57, 11, 34), (15, 63, 100, 58), (63, 17, 60, 100), (100, 60, 2, 35), (58, 100, 35, 0), (18, 62, 101, 66), (62, 16, 76, 101), (101, 76, 25, 77), (66, 101, 77, 20), (26, 87, 102, 79), (87, 27, 80, 102), (102, 80, 17, 63), (79, 102, 63, 15), (17, 67, 103, 60), (67, 19, 64, 103), (103, 64, 4, 40), (60, 103, 40, 2), (27, 86, 104, 80), (86, 28, 81, 104), (104, 81, 19, 67), (80, 104, 67, 17), (22, 70, 105, 74), (70, 20, 77, 105), (105, 77, 25, 78), (74, 105, 78, 24), (28, 85, 106, 81), (85, 29, 82, 106), (106, 82, 21, 71), (81, 106, 71, 19), (19, 71, 107, 64), (71, 21, 68, 107), (107, 68, 6, 44), (64, 107, 44, 4), (29, 84, 108, 82), (84, 30, 83, 108), (108, 83, 23, 75), (82, 108, 75, 21), (21, 75, 109, 68), (75, 23, 72, 109), (109, 72, 8, 48), (68, 109, 48, 6), (22, 74, 110, 69), (74, 24, 73, 110), (110, 73, 30, 84), (69, 110, 84, 29), (20, 70, 111, 65), (70, 22, 69, 111), (111, 69, 29, 85), (65, 111, 85, 28), (18, 66, 112, 61), (66, 20, 65, 112), (112, 65, 28, 86), (61, 112, 86, 27), (16, 62, 113, 59), (62, 18, 61, 113), (113, 61, 27, 87), (59, 113, 87, 26), (1, 135, 175, 31), (31, 175, 134, 0), (175, 132, 114, 134), (135, 115, 132, 175), (10, 152, 176, 49), (49, 176, 135, 1), (176, 146, 115, 135), (152, 120, 146, 176), (115, 138, 177, 132), (132, 177, 139, 114), (177, 136, 116, 139), (138, 117, 136, 177), (120, 151, 178, 146), (146, 178, 138, 115), (178, 147, 117, 138), (151, 121, 147, 178), (121, 150, 179, 147), (147, 179, 142, 117), (179, 148, 119, 142), (150, 122, 148, 179), (117, 142, 180, 136), (136, 180, 143, 116), (180, 140, 118, 143), (142, 119, 140, 180), (122, 149, 181, 148), (148, 181, 144, 119), (181, 53, 9, 144), (149, 14, 53, 181), (119, 144, 182, 140), (140, 182, 145, 118), (182, 45, 8, 145), (144, 9, 45, 182), (141, 183, 149, 122), (183, 46, 14, 149), (137, 184, 150, 121), (184, 141, 122, 150), (133, 185, 151, 120), (185, 137, 121, 151), (32, 186, 152, 10), (186, 133, 120, 152), (15, 58, 187, 156), (156, 187, 153, 123), (187, 134, 114, 153), (58, 0, 134, 187), (124, 159, 188, 155), (155, 188, 76, 16), (188, 167, 25, 76), (159, 126, 167, 188), (26, 79, 189, 174), (174, 189, 168, 129), (189, 156, 123, 168), (79, 15, 156, 189), (123, 153, 190, 160), (160, 190, 157, 125), (190, 139, 116, 157), (153, 114, 139, 190), (129, 168, 191, 173), (173, 191, 169, 130), (191, 160, 125, 169), (168, 123, 160, 191), (128, 165, 192, 163), (163, 192, 167, 126), (192, 78, 25, 167), (165, 24, 78, 192), (130, 169, 193, 172), (172, 193, 170, 131), (193, 164, 127, 170), (169, 125, 164, 193), (125, 157, 194, 164), (164, 194, 161, 127), (194, 143, 118, 161), (157, 116, 143, 194), (131, 170, 195, 171), (171, 195, 83, 30), (195, 166, 23, 83), (170, 127, 166, 195), (127, 161, 196, 166), (166, 196, 72, 23), (196, 145, 8, 72), (161, 118, 145, 196), (128, 162, 197, 165), (165, 197, 73, 24), (197, 171, 30, 73), (162, 131, 171, 197), (126, 158, 198, 163), (163, 198, 162, 128), (198, 172, 131, 162), (158, 130, 172, 198), (124, 154, 199, 159), (159, 199, 158, 126), (199, 173, 130, 158), (154, 129, 173, 199), (16, 59, 200, 155), (155, 200, 154, 124), (200, 174, 129, 154), (59, 26, 174, 200)])
me_sphere_018.polygons.foreach_set('use_smooth', [True] * 192)
_uv = me_sphere_018.uv_layers.new(name='eyeUV')
_uv.uv.foreach_set('vector', [0.3353, 0.562, 0.311, 0.5863, 0.2699, 0.524, 0.3018, 0.5105, 0.311, 0.5863, 0.283, 0.6143, 0.232, 0.5395, 0.2699, 0.524, 0.2699, 0.524, 0.232, 0.5395, 0.2154, 0.4505, 0.2562, 0.4506, 0.3018, 0.5105, 0.2699, 0.524, 0.2562, 0.4506, 0.2907, 0.4503, 0.3754, 0.5219, 0.3565, 0.5407, 0.3294, 0.4986, 0.3537, 0.4883, 0.3565, 0.5407, 0.3353, 0.562, 0.3018, 0.5105, 0.3294, 0.4986, 0.3294, 0.4986, 0.3018, 0.5105, 0.2907, 0.4503, 0.3205, 0.45, 0.3537, 0.4883, 0.3294, 0.4986, 0.3205, 0.45, 0.3466, 0.4498, 0.2907, 0.4503, 0.2562, 0.4506, 0.2717, 0.3773, 0.3035, 0.3903, 0.2562, 0.4506, 0.2154, 0.4505, 0.234, 0.3618, 0.2717, 0.3773, 0.2717, 0.3773, 0.234, 0.3618, 0.284, 0.2853, 0.3139, 0.3152, 0.3035, 0.3903, 0.2717, 0.3773, 0.3139, 0.3152, 0.3384, 0.3397, 0.3466, 0.4498, 0.3205, 0.45, 0.331, 0.402, 0.355, 0.412, 0.3205, 0.45, 0.2907, 0.4503, 0.3035, 0.3903, 0.331, 0.402, 0.331, 0.402, 0.3035, 0.3903, 0.3384, 0.3397, 0.3589, 0.3602, 0.355, 0.412, 0.331, 0.402, 0.3589, 0.3602, 0.3778, 0.3791, 0.3778, 0.3791, 0.3589, 0.3602, 0.4007, 0.3323, 0.4106, 0.3564, 0.3589, 0.3602, 0.3384, 0.3397, 0.389, 0.3048, 0.4007, 0.3323, 0.4007, 0.3323, 0.389, 0.3048, 0.4489, 0.292, 0.4486, 0.3218, 0.4106, 0.3564, 0.4007, 0.3323, 0.4486, 0.3218, 0.4484, 0.348, 0.3384, 0.3397, 0.3139, 0.3152, 0.376, 0.273, 0.389, 0.3048, 0.3139, 0.3152, 0.284, 0.2853, 0.3605, 0.2353, 0.376, 0.273, 0.376, 0.273, 0.3605, 0.2353, 0.4491, 0.2167, 0.4492, 0.2575, 0.389, 0.3048, 0.376, 0.273, 0.4492, 0.2575, 0.4489, 0.292, 0.4484, 0.348, 0.4486, 0.3218, 0.4972, 0.3306, 0.4869, 0.3549, 0.4486, 0.3218, 0.4489, 0.292, 0.509, 0.3031, 0.4972, 0.3306, 0.4972, 0.3306, 0.509, 0.3031, 0.5605, 0.3364, 0.5393, 0.3577, 0.4869, 0.3549, 0.4972, 0.3306, 0.5393, 0.3577, 0.5205, 0.3765, 0.4489, 0.292, 0.4492, 0.2575, 0.5225, 0.2711, 0.509, 0.3031, 0.4492, 0.2575, 0.4491, 0.2167, 0.5381, 0.2333, 0.5225, 0.2711, 0.5225, 0.2711, 0.5381, 0.2333, 0.6128, 0.2841, 0.5848, 0.3122, 0.509, 0.3031, 0.5225, 0.2711, 0.5848, 0.3122, 0.5605, 0.3364, 0.4486, 0.3708, 0.4484, 0.348, 0.4869, 0.3549, 0.4778, 0.3768, 0.4778, 0.3768, 0.4869, 0.3549, 0.5205, 0.3765, 0.5033, 0.3937, 0.3948, 0.396, 0.3778, 0.3791, 0.4106, 0.3564, 0.4199, 0.3778, 0.4199, 0.3778, 0.4106, 0.3564, 0.4484, 0.348, 0.4486, 0.3708, 0.3693, 0.45, 0.3466, 0.4498, 0.355, 0.412, 0.3766, 0.4215, 0.3766, 0.4215, 0.355, 0.412, 0.3778, 0.3791, 0.3948, 0.396, 0.3925, 0.5046, 0.3754, 0.5219, 0.3537, 0.4883, 0.3757, 0.4792, 0.3757, 0.4792, 0.3537, 0.4883, 0.3466, 0.4498, 0.3693, 0.45, 0.1957, 0.7016, 0.1207, 0.5818, 0.1843, 0.558, 0.2458, 0.6515, 0.1207, 0.5818, 0.1002, 0.4462, 0.1654, 0.4491, 0.1843, 0.558, 0.1843, 0.558, 0.1654, 0.4491, 0.2154, 0.4505, 0.232, 0.5395, 0.2458, 0.6515, 0.1843, 0.558, 0.232, 0.5395, 0.283, 0.6143, 0.8482, 0.9113, 0.8245, 0.9051, 0.849, 0.8888, 0.8724, 0.9076, 0.8245, 0.9051, 0.8051, 0.8905, 0.829, 0.8689, 0.849, 0.8888, 0.849, 0.8888, 0.829, 0.8689, 0.8514, 0.8486, 0.8713, 0.8707, 0.8724, 0.9076, 0.849, 0.8888, 0.8713, 0.8707, 0.8933, 0.895, 0.7678, 0.9242, 0.803, 0.9502, 0.7894, 0.977, 0.7458, 0.9441, 0.803, 0.9502, 0.845, 0.9613, 0.8425, 0.9913, 0.7894, 0.977, 0.03389, 0.6128, 0.01338, 0.4414, 0.1002, 0.4462, 0.1207, 0.5818, 0.1247, 0.7726, 0.03389, 0.6128, 0.1207, 0.5818, 0.1957, 0.7016, 0.1002, 0.4462, 0.1319, 0.3162, 0.1892, 0.3421, 0.1654, 0.4491, 0.1319, 0.3162, 0.2079, 0.2092, 0.2505, 0.2518, 0.1892, 0.3421, 0.1892, 0.3421, 0.2505, 0.2518, 0.284, 0.2853, 0.234, 0.3618, 0.1654, 0.4491, 0.1892, 0.3421, 0.234, 0.3618, 0.2154, 0.4505, 0.845, 0.9613, 0.8886, 0.9552, 0.898, 0.984, 0.8425, 0.9913, 0.8886, 0.9552, 0.927, 0.9322, 0.9478, 0.9552, 0.898, 0.984, 0.05722, 0.2812, 0.1537, 0.155, 0.2079, 0.2092, 0.1319, 0.3162, 0.01338, 0.4414, 0.05722, 0.2812, 0.1319, 0.3162, 0.1002, 0.4462, 0.914, 0.8517, 0.908, 0.8755, 0.8916, 0.8503, 0.9103, 0.8275, 0.908, 0.8755, 0.8933, 0.895, 0.8713, 0.8707, 0.8916, 0.8503, 0.8916, 0.8503, 0.8713, 0.8707, 0.8514, 0.8486, 0.8738, 0.8284, 0.9103, 0.8275, 0.8916, 0.8503, 0.8738, 0.8284, 0.8977, 0.8068, 0.927, 0.9322, 0.9537, 0.8964, 0.9814, 0.9086, 0.9478, 0.9552, 0.9537, 0.8964, 0.9642, 0.8536, 0.9942, 0.8541, 0.9814, 0.9086, 0.28, 0.05867, 0.4399, 0.01493, 0.4448, 0.1016, 0.3149, 0.1333, 0.1537, 0.155, 0.28, 0.05867, 0.3149, 0.1333, 0.2079, 0.2092, 0.2079, 0.2092, 0.3149, 0.1333, 0.3408, 0.1905, 0.2505, 0.2518, 0.3149, 0.1333, 0.4448, 0.1016, 0.4476, 0.1667, 0.3408, 0.1905, 0.3408, 0.1905, 0.4476, 0.1667, 0.4491, 0.2167, 0.3605, 0.2353, 0.2505, 0.2518, 0.3408, 0.1905, 0.3605, 0.2353, 0.284, 0.2853, 0.9642, 0.8536, 0.9573, 0.8107, 0.9853, 0.7998, 0.9942, 0.8541, 0.9573, 0.8107, 0.935, 0.7731, 0.957, 0.7532, 0.9853, 0.7998, 0.6111, 0.03524, 0.771, 0.1258, 0.7001, 0.1968, 0.5802, 0.122, 0.4399, 0.01493, 0.6111, 0.03524, 0.5802, 0.122, 0.4448, 0.1016, 0.4448, 0.1016, 0.5802, 0.122, 0.5565, 0.1855, 0.4476, 0.1667, 0.5802, 0.122, 0.7001, 0.1968, 0.65, 0.2469, 0.5565, 0.1855, 0.5565, 0.1855, 0.65, 0.2469, 0.6128, 0.2841, 0.5381, 0.2333, 0.4476, 0.1667, 0.5565, 0.1855, 0.5381, 0.2333, 0.4491, 0.2167, 0.914, 0.8517, 0.9103, 0.8275, 0.9324, 0.8198, 0.9385, 0.8526, 0.9103, 0.8275, 0.8977, 0.8068, 0.9147, 0.7915, 0.9324, 0.8198, 0.9324, 0.8198, 0.9147, 0.7915, 0.935, 0.7731, 0.9573, 0.8107, 0.9385, 0.8526, 0.9324, 0.8198, 0.9573, 0.8107, 0.9642, 0.8536, 0.8933, 0.895, 0.908, 0.8755, 0.9294, 0.8845, 0.9087, 0.912, 0.908, 0.8755, 0.914, 0.8517, 0.9385, 0.8526, 0.9294, 0.8845, 0.9294, 0.8845, 0.9385, 0.8526, 0.9642, 0.8536, 0.9537, 0.8964, 0.9087, 0.912, 0.9294, 0.8845, 0.9537, 0.8964, 0.927, 0.9322, 0.8482, 0.9113, 0.8724, 0.9076, 0.8793, 0.9298, 0.8466, 0.9357, 0.8724, 0.9076, 0.8933, 0.895, 0.9087, 0.912, 0.8793, 0.9298, 0.8793, 0.9298, 0.9087, 0.912, 0.927, 0.9322, 0.8886, 0.9552, 0.8466, 0.9357, 0.8793, 0.9298, 0.8886, 0.9552, 0.845, 0.9613, 0.8051, 0.8905, 0.8245, 0.9051, 0.8146, 0.9264, 0.7882, 0.9058, 0.8245, 0.9051, 0.8482, 0.9113, 0.8466, 0.9357, 0.8146, 0.9264, 0.8146, 0.9264, 0.8466, 0.9357, 0.845, 0.9613, 0.803, 0.9502, 0.7882, 0.9058, 0.8146, 0.9264, 0.803, 0.9502, 0.7678, 0.9242, 0.3353, 0.562, 0.3868, 0.5954, 0.3733, 0.6273, 0.311, 0.5863, 0.311, 0.5863, 0.3733, 0.6273, 0.3577, 0.6652, 0.283, 0.6143, 0.3733, 0.6273, 0.4466, 0.641, 0.4467, 0.6817, 0.3577, 0.6652, 0.3868, 0.5954, 0.4469, 0.6064, 0.4466, 0.641, 0.3733, 0.6273, 0.3754, 0.5219, 0.409, 0.5436, 0.3986, 0.5678, 0.3565, 0.5407, 0.3565, 0.5407, 0.3986, 0.5678, 0.3868, 0.5954, 0.3353, 0.562, 0.3986, 0.5678, 0.4472, 0.5766, 0.4469, 0.6064, 0.3868, 0.5954, 0.409, 0.5436, 0.4474, 0.5504, 0.4472, 0.5766, 0.3986, 0.5678, 0.4469, 0.6064, 0.5068, 0.5937, 0.5198, 0.6254, 0.4466, 0.641, 0.4466, 0.641, 0.5198, 0.6254, 0.5353, 0.6631, 0.4467, 0.6817, 0.5198, 0.6254, 0.582, 0.5833, 0.6118, 0.6131, 0.5353, 0.6631, 0.5068, 0.5937, 0.5574, 0.5587, 0.582, 0.5833, 0.5198, 0.6254, 0.4474, 0.5504, 0.4852, 0.5421, 0.4951, 0.5661, 0.4472, 0.5766, 0.4472, 0.5766, 0.4951, 0.5661, 0.5068, 0.5937, 0.4469, 0.6064, 0.4951, 0.5661, 0.537, 0.5383, 0.5574, 0.5587, 0.5068, 0.5937, 0.4852, 0.5421, 0.5181, 0.5193, 0.537, 0.5383, 0.4951, 0.5661, 0.5181, 0.5193, 0.5408, 0.4864, 0.5648, 0.4964, 0.537, 0.5383, 0.537, 0.5383, 0.5648, 0.4964, 0.5924, 0.5081, 0.5574, 0.5587, 0.5648, 0.4964, 0.5753, 0.4484, 0.6051, 0.4481, 0.5924, 0.5081, 0.5408, 0.4864, 0.5492, 0.4486, 0.5753, 0.4484, 0.5648, 0.4964, 0.5574, 0.5587, 0.5924, 0.5081, 0.6241, 0.5211, 0.582, 0.5833, 0.582, 0.5833, 0.6241, 0.5211, 0.6618, 0.5366, 0.6118, 0.6131, 0.6241, 0.5211, 0.6396, 0.4478, 0.6804, 0.4479, 0.6618, 0.5366, 0.5924, 0.5081, 0.6051, 0.4481, 0.6396, 0.4478, 0.6241, 0.5211, 0.5492, 0.4486, 0.5421, 0.4101, 0.5664, 0.3998, 0.5753, 0.4484, 0.5753, 0.4484, 0.5664, 0.3998, 0.594, 0.388, 0.6051, 0.4481, 0.5664, 0.3998, 0.5393, 0.3577, 0.5605, 0.3364, 0.594, 0.388, 0.5421, 0.4101, 0.5205, 0.3765, 0.5393, 0.3577, 0.5664, 0.3998, 0.6051, 0.4481, 0.594, 0.388, 0.6259, 0.3745, 0.6396, 0.4478, 0.6396, 0.4478, 0.6259, 0.3745, 0.6638, 0.3589, 0.6804, 0.4479, 0.6259, 0.3745, 0.5848, 0.3122, 0.6128, 0.2841, 0.6638, 0.3589, 0.594, 0.388, 0.5605, 0.3364, 0.5848, 0.3122, 0.6259, 0.3745, 0.5266, 0.4484, 0.5201, 0.4192, 0.5421, 0.4101, 0.5492, 0.4486, 0.5201, 0.4192, 0.5033, 0.3937, 0.5205, 0.3765, 0.5421, 0.4101, 0.5011, 0.5024, 0.5193, 0.477, 0.5408, 0.4864, 0.5181, 0.5193, 0.5193, 0.477, 0.5266, 0.4484, 0.5492, 0.4486, 0.5408, 0.4864, 0.4472, 0.5277, 0.4758, 0.5206, 0.4852, 0.5421, 0.4474, 0.5504, 0.4758, 0.5206, 0.5011, 0.5024, 0.5181, 0.5193, 0.4852, 0.5421, 0.3925, 0.5046, 0.4181, 0.5216, 0.409, 0.5436, 0.3754, 0.5219, 0.4181, 0.5216, 0.4472, 0.5277, 0.4474, 0.5504, 0.409, 0.5436, 0.1957, 0.7016, 0.2458, 0.6515, 0.3393, 0.7129, 0.3156, 0.7765, 0.3156, 0.7765, 0.3393, 0.7129, 0.4482, 0.7317, 0.451, 0.7969, 0.3393, 0.7129, 0.3577, 0.6652, 0.4467, 0.6817, 0.4482, 0.7317, 0.2458, 0.6515, 0.283, 0.6143, 0.3577, 0.6652, 0.3393, 0.7129, 0.7888, 0.8455, 0.7949, 0.8218, 0.8112, 0.847, 0.7925, 0.8697, 0.7925, 0.8697, 0.8112, 0.847, 0.829, 0.8689, 0.8051, 0.8905, 0.8112, 0.847, 0.8315, 0.8266, 0.8514, 0.8486, 0.829, 0.8689, 0.7949, 0.8218, 0.8095, 0.8023, 0.8315, 0.8266, 0.8112, 0.847, 0.7678, 0.9242, 0.7458, 0.9441, 0.7175, 0.8975, 0.7455, 0.8866, 0.7455, 0.8866, 0.7175, 0.8975, 0.7086, 0.8432, 0.7387, 0.8437, 0.2847, 0.8632, 0.3156, 0.7765, 0.451, 0.7969, 0.4559, 0.8835, 0.1247, 0.7726, 0.1957, 0.7016, 0.3156, 0.7765, 0.2847, 0.8632, 0.451, 0.7969, 0.4482, 0.7317, 0.555, 0.7079, 0.581, 0.7651, 0.581, 0.7651, 0.555, 0.7079, 0.6453, 0.6466, 0.688, 0.6893, 0.555, 0.7079, 0.5353, 0.6631, 0.6118, 0.6131, 0.6453, 0.6466, 0.4482, 0.7317, 0.4467, 0.6817, 0.5353, 0.6631, 0.555, 0.7079, 0.7387, 0.8437, 0.7086, 0.8432, 0.7214, 0.7887, 0.7491, 0.8009, 0.7491, 0.8009, 0.7214, 0.7887, 0.7551, 0.7421, 0.7758, 0.7651, 0.6158, 0.8398, 0.581, 0.7651, 0.688, 0.6893, 0.7422, 0.7435, 0.4559, 0.8835, 0.451, 0.7969, 0.581, 0.7651, 0.6158, 0.8398, 0.8546, 0.786, 0.8783, 0.7922, 0.8538, 0.8085, 0.8304, 0.7897, 0.8304, 0.7897, 0.8538, 0.8085, 0.8315, 0.8266, 0.8095, 0.8023, 0.8538, 0.8085, 0.8738, 0.8284, 0.8514, 0.8486, 0.8315, 0.8266, 0.8783, 0.7922, 0.8977, 0.8068, 0.8738, 0.8284, 0.8538, 0.8085, 0.7758, 0.7651, 0.7551, 0.7421, 0.8048, 0.7133, 0.8142, 0.7421, 0.8142, 0.7421, 0.8048, 0.7133, 0.8603, 0.706, 0.8578, 0.736, 0.8386, 0.6171, 0.7639, 0.5822, 0.7956, 0.4522, 0.8824, 0.457, 0.7422, 0.7435, 0.688, 0.6893, 0.7639, 0.5822, 0.8386, 0.6171, 0.688, 0.6893, 0.6453, 0.6466, 0.7066, 0.5562, 0.7639, 0.5822, 0.7639, 0.5822, 0.7066, 0.5562, 0.7305, 0.4493, 0.7956, 0.4522, 0.7066, 0.5562, 0.6618, 0.5366, 0.6804, 0.4479, 0.7305, 0.4493, 0.6453, 0.6466, 0.6118, 0.6131, 0.6618, 0.5366, 0.7066, 0.5562, 0.8578, 0.736, 0.8603, 0.706, 0.9134, 0.7203, 0.8998, 0.7471, 0.8998, 0.7471, 0.9134, 0.7203, 0.957, 0.7532, 0.935, 0.7731, 0.8619, 0.2856, 0.7751, 0.3166, 0.7001, 0.1968, 0.771, 0.1258, 0.8824, 0.457, 0.7956, 0.4522, 0.7751, 0.3166, 0.8619, 0.2856, 0.7956, 0.4522, 0.7305, 0.4493, 0.7115, 0.3404, 0.7751, 0.3166, 0.7751, 0.3166, 0.7115, 0.3404, 0.65, 0.2469, 0.7001, 0.1968, 0.7115, 0.3404, 0.6638, 0.3589, 0.6128, 0.2841, 0.65, 0.2469, 0.7305, 0.4493, 0.6804, 0.4479, 0.6638, 0.3589, 0.7115, 0.3404, 0.8546, 0.786, 0.8562, 0.7616, 0.8883, 0.7709, 0.8783, 0.7922, 0.8783, 0.7922, 0.8883, 0.7709, 0.9147, 0.7915, 0.8977, 0.8068, 0.8883, 0.7709, 0.8998, 0.7471, 0.935, 0.7731, 0.9147, 0.7915, 0.8562, 0.7616, 0.8578, 0.736, 0.8998, 0.7471, 0.8883, 0.7709, 0.8095, 0.8023, 0.7941, 0.7853, 0.8236, 0.7675, 0.8304, 0.7897, 0.8304, 0.7897, 0.8236, 0.7675, 0.8562, 0.7616, 0.8546, 0.786, 0.8236, 0.7675, 0.8142, 0.7421, 0.8578, 0.736, 0.8562, 0.7616, 0.7941, 0.7853, 0.7758, 0.7651, 0.8142, 0.7421, 0.8236, 0.7675, 0.7888, 0.8455, 0.7643, 0.8447, 0.7734, 0.8128, 0.7949, 0.8218, 0.7949, 0.8218, 0.7734, 0.8128, 0.7941, 0.7853, 0.8095, 0.8023, 0.7734, 0.8128, 0.7491, 0.8009, 0.7758, 0.7651, 0.7941, 0.7853, 0.7643, 0.8447, 0.7387, 0.8437, 0.7491, 0.8009, 0.7734, 0.8128, 0.8051, 0.8905, 0.7882, 0.9058, 0.7704, 0.8775, 0.7925, 0.8697, 0.7925, 0.8697, 0.7704, 0.8775, 0.7643, 0.8447, 0.7888, 0.8455, 0.7704, 0.8775, 0.7455, 0.8866, 0.7387, 0.8437, 0.7643, 0.8447, 0.7882, 0.9058, 0.7678, 0.9242, 0.7455, 0.8866, 0.7704, 0.8775])
me_sphere_018.materials.append(mat_sclera_generator_aquatic_vertabrate)
me_sphere_018.update()
me_sphere_006 = bpy.data.meshes.new('Sphere.006')
me_sphere_006.from_pydata([(0.0, -0.5861, -0.2927), (0.2312, -0.5569, -0.2361), (0.2868, -0.5904, 0.0), (0.2311, -0.5568, 0.2363), (0.0, -0.5861, 0.2928), (0.0, -0.6867, 0.0), (0.0, -0.509, -0.3902), (0.2769, -0.5054, -0.2806), (0.1356, -0.577, -0.2724), (0.3848, -0.5135, 0.0), (0.2668, -0.5794, -0.1402), (0.2768, -0.5053, 0.2807), (0.2668, -0.5793, 0.1404), (0.0, -0.5089, 0.3902), (0.1354, -0.5769, 0.2726), (0.0, -0.6595, -0.1649), (0.1583, -0.662, 0.0), (0.0, -0.6594, 0.1651), (0.1478, -0.638, -0.1542), (0.1476, -0.6379, 0.1545), (0.1511, -0.5075, 0.3615), (0.3561, -0.5101, 0.1555), (0.3561, -0.5101, -0.1554), (0.1512, -0.5076, -0.3614), (-0.2312, -0.5569, -0.2361), (-0.2868, -0.5904, 0.0), (-0.2311, -0.5568, 0.2363), (-0.2769, -0.5054, -0.2806), (-0.1356, -0.577, -0.2724), (-0.3848, -0.5135, 0.0), (-0.2668, -0.5794, -0.1402), (-0.2768, -0.5053, 0.2807), (-0.2668, -0.5793, 0.1404), (-0.1354, -0.5769, 0.2726), (-0.1583, -0.662, 0.0), (-0.1478, -0.638, -0.1542), (-0.1476, -0.6379, 0.1545), (-0.1511, -0.5075, 0.3615), (-0.3561, -0.5101, 0.1555), (-0.3561, -0.5101, -0.1554), (-0.1512, -0.5076, -0.3614)], [], [(1, 10, 18, 8), (10, 2, 16, 18), (18, 16, 5, 15), (8, 18, 15, 0), (3, 14, 19, 12), (14, 4, 17, 19), (19, 17, 5, 16), (12, 19, 16, 2), (3, 11, 20, 14), (14, 20, 13, 4), (2, 9, 21, 12), (12, 21, 11, 3), (1, 7, 22, 10), (10, 22, 9, 2), (0, 6, 23, 8), (8, 23, 7, 1), (24, 28, 35, 30), (30, 35, 34, 25), (35, 15, 5, 34), (28, 0, 15, 35), (26, 32, 36, 33), (33, 36, 17, 4), (36, 34, 5, 17), (32, 25, 34, 36), (26, 33, 37, 31), (33, 4, 13, 37), (25, 32, 38, 29), (32, 26, 31, 38), (24, 30, 39, 27), (30, 25, 29, 39), (0, 28, 40, 6), (28, 24, 27, 40)])
me_sphere_006.polygons.foreach_set('use_smooth', [True] * 32)
_uv = me_sphere_006.uv_layers.new(name='eyeUV')
_uv.uv.foreach_set('vector', [0.2213, 0.2267, 0.3391, 0.1927, 0.3345, 0.3411, 0.1856, 0.3437, 0.3391, 0.1927, 0.5, 0.1727, 0.4999, 0.3329, 0.3345, 0.3411, 0.3345, 0.3411, 0.4999, 0.3329, 0.4999, 0.5, 0.326, 0.5, 0.1856, 0.3437, 0.3345, 0.3411, 0.326, 0.5, 0.1647, 0.5, 0.7788, 0.2269, 0.8145, 0.3439, 0.6658, 0.3413, 0.661, 0.1928, 0.8145, 0.3439, 0.8352, 0.5, 0.6741, 0.5, 0.6658, 0.3413, 0.6658, 0.3413, 0.6741, 0.5, 0.4999, 0.5, 0.4999, 0.3329, 0.661, 0.1928, 0.6658, 0.3413, 0.4999, 0.3329, 0.5, 0.1727, 0.7788, 0.2269, 0.8482, 0.1561, 0.9484, 0.3124, 0.8145, 0.3439, 0.8145, 0.3439, 0.9484, 0.3124, 0.9827, 0.5001, 0.8352, 0.5, 0.5, 0.1727, 0.5, 0.0268, 0.6918, 0.05934, 0.661, 0.1928, 0.661, 0.1928, 0.6918, 0.05934, 0.8482, 0.1561, 0.7788, 0.2269, 0.2213, 0.2267, 0.1519, 0.1559, 0.3083, 0.0593, 0.3391, 0.1927, 0.3391, 0.1927, 0.3083, 0.0593, 0.5, 0.0268, 0.5, 0.1727, 0.1647, 0.5, 0.01718, 0.4999, 0.05165, 0.3122, 0.1856, 0.3437, 0.1856, 0.3437, 0.05165, 0.3122, 0.1519, 0.1559, 0.2213, 0.2267, 0.2213, 0.7732, 0.1855, 0.6563, 0.3344, 0.6588, 0.3391, 0.8072, 0.3391, 0.8072, 0.3344, 0.6588, 0.4999, 0.6671, 0.4999, 0.8273, 0.3344, 0.6588, 0.326, 0.5, 0.4999, 0.5, 0.4999, 0.6671, 0.1855, 0.6563, 0.1647, 0.5, 0.326, 0.5, 0.3344, 0.6588, 0.7788, 0.7732, 0.6609, 0.8072, 0.6658, 0.6587, 0.8145, 0.6562, 0.8145, 0.6562, 0.6658, 0.6587, 0.6741, 0.5, 0.8352, 0.5, 0.6658, 0.6587, 0.4999, 0.6671, 0.4999, 0.5, 0.6741, 0.5, 0.6609, 0.8072, 0.4999, 0.8273, 0.4999, 0.6671, 0.6658, 0.6587, 0.7788, 0.7732, 0.8145, 0.6562, 0.9483, 0.6876, 0.8481, 0.844, 0.8145, 0.6562, 0.8352, 0.5, 0.9827, 0.5001, 0.9483, 0.6876, 0.4999, 0.8273, 0.6609, 0.8072, 0.6917, 0.9407, 0.4999, 0.9732, 0.6609, 0.8072, 0.7788, 0.7732, 0.8481, 0.844, 0.6917, 0.9407, 0.2213, 0.7732, 0.3391, 0.8072, 0.3082, 0.9407, 0.1519, 0.844, 0.3391, 0.8072, 0.4999, 0.8273, 0.4999, 0.9732, 0.3082, 0.9407, 0.1647, 0.5, 0.1855, 0.6563, 0.05161, 0.6877, 0.01718, 0.4999, 0.1855, 0.6563, 0.2213, 0.7732, 0.1519, 0.844, 0.05161, 0.6877])
me_sphere_006.materials.append(mat_cornea_generator)
me_sphere_006.update()

# ---- objects
ob_camera = bpy.data.objects.new('Camera', cam_camera)
ob_iris_aquatic = bpy.data.objects.new('iris_aquatic', me_circle_007)
ob_sclera_aquatic = bpy.data.objects.new('sclera_aquatic', me_sphere_018)
ob_cornea_universal = bpy.data.objects.new('cornea_universal', me_sphere_006)

# ---- transforms, parenting, visibility, modifiers, constraints
ob_camera.location = (0.0, -2.245, 0.0)
ob_camera.rotation_euler = (1.571, 1.844e-16, 9.834e-17)
ob_camera.lock_rotations_4d = False
ob_camera.empty_display_type = 'ARROWS'
ob_camera.color = (0.0, 0.0, 0.0, 0.0)
ob_camera.display_type = 'WIRE'
ob_camera.lineart.crease_threshold = 0.0
ob_iris_aquatic.location = (-0.001587, 0.003845, 0.00412)
_m = ob_iris_aquatic.modifiers.new('Subdivision', 'SUBSURF')
_m.levels = 2
ob_sclera_aquatic.location = (1.503e-08, 0.07651, 6.277e-06)
ob_sclera_aquatic.scale = (0.6034, 0.6034, 0.6034)
_m = ob_sclera_aquatic.modifiers.new('Subdivision', 'SUBSURF')
_m.levels = 2
ob_cornea_universal.location = (0.0, 0.0, 0.0)
_m = ob_cornea_universal.modifiers.new('Subdivision', 'SUBSURF')
_m.levels = 2

# ---- collection membership
col_collection.objects.link(ob_camera)
col_aquatic_vertabrate_eye.objects.link(ob_iris_aquatic)
col_aquatic_vertabrate_eye.objects.link(ob_sclera_aquatic)
col_aquatic_vertabrate_eye.objects.link(ob_cornea_universal)

# ---- scene / render settings (as saved in the file)
scene.camera = ob_camera
scene.frame_start = 1; scene.frame_end = 250; scene.frame_set(1)
scene.render.engine = 'CYCLES'
scene.render.resolution_y = 1920
scene.render.film_transparent = True
scene.cycles.sampling_pattern = 'TABULATED_SOBOL'
scene.cycles.max_bounces = 2
scene.cycles.bake_type = 'DIFFUSE'
scene.view_settings.view_transform = 'Filmic'
bpy.context.view_layer.update()

# ---- added for rendering (the .blend has no usable light): sun
light_auto_sun = bpy.data.lights.new('AutoSun', 'SUN')
light_auto_sun.energy = 3.0
light_auto_sun.angle = 0.0523599
ob_auto_sun = bpy.data.objects.new('AutoSun', light_auto_sun)
scene.collection.objects.link(ob_auto_sun)
ob_auto_sun.rotation_euler = (0.872665, 0.174533, 0.523599)
bpy.context.view_layer.update()
